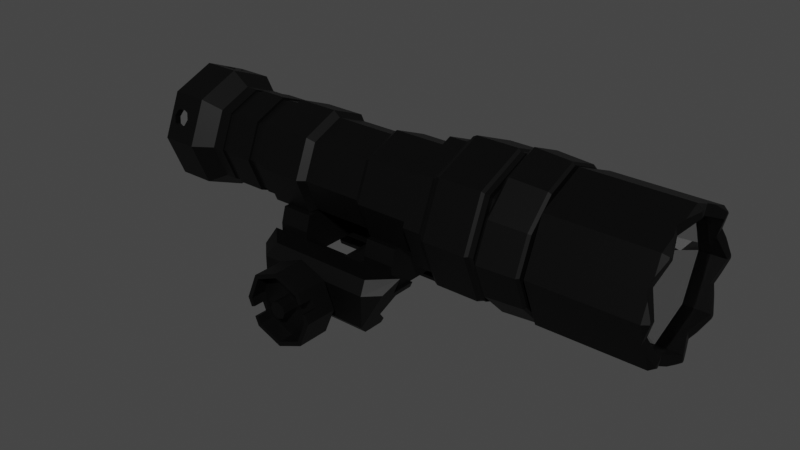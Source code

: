 # Source: ssurefire_m300.blend  (saved by Blender 3.6.11; exported with 4.5.12 LTS)
import bpy
from mathutils import Matrix  # noqa: F401  (used for matrix-valued properties, if any)

bpy.ops.wm.read_factory_settings(use_empty=True)
scene = bpy.context.scene
scene.name = 'Scene'

# ---- collections
col_collection = bpy.data.collections.new('Collection'); scene.collection.children.link(col_collection)

# ---- materials (node trees are filled in below, after node groups)
mat_anodised_aluminium = bpy.data.materials.new('anodised aluminium')
mat_resin = bpy.data.materials.new('resin')
mat_mirror = bpy.data.materials.new('mirror')
mat_glass = bpy.data.materials.new('glass')

# ---- material node trees
mat_anodised_aluminium.use_nodes = True; mat_anodised_aluminium.node_tree.nodes.clear()
_N = mat_anodised_aluminium.node_tree.nodes; _L = mat_anodised_aluminium.node_tree.links
n0 = _N.new('ShaderNodeBsdfPrincipled'); n0.name = 'Principled BSDF'; n0.location = (10, 300)
n0.inputs[0].default_value = (0.0, 0.0, 0.0, 1.0)
n0.inputs[1].default_value = 0.5
n0.inputs[27].default_value = (0.0, 0.0, 0.0, 1.0)
n1 = _N.new('ShaderNodeOutputMaterial'); n1.name = 'Material Output'; n1.location = (300, 300)
_L.new(n0.outputs[0], n1.inputs[0])
n1.is_active_output = True
mat_resin.use_nodes = True; mat_resin.node_tree.nodes.clear()
_N = mat_resin.node_tree.nodes; _L = mat_resin.node_tree.links
n0 = _N.new('ShaderNodeBsdfPrincipled'); n0.name = 'Principled BSDF'; n0.location = (10, 300)
n0.distribution = 'GGX'
n0.subsurface_method = 'RANDOM_WALK_SKIN'
n0.inputs[0].default_value = (0.0, 0.0, 0.0, 1.0)
n0.inputs[2].default_value = 0.7
n0.inputs[3].default_value = 1.45
n0.inputs[27].default_value = (0.0, 0.0, 0.0, 1.0)
n0.inputs[28].default_value = 1.0
n1 = _N.new('ShaderNodeOutputMaterial'); n1.name = 'Material Output'; n1.location = (300, 300)
_L.new(n0.outputs[0], n1.inputs[0])
n1.is_active_output = True
mat_mirror.use_nodes = True; mat_mirror.node_tree.nodes.clear()
_N = mat_mirror.node_tree.nodes; _L = mat_mirror.node_tree.links
n0 = _N.new('ShaderNodeBsdfPrincipled'); n0.name = 'Principled BSDF'; n0.location = (10, 300)
n0.inputs[1].default_value = 1.0
n0.inputs[2].default_value = 0.0
n0.inputs[27].default_value = (0.0, 0.0, 0.0, 1.0)
n1 = _N.new('ShaderNodeOutputMaterial'); n1.name = 'Material Output'; n1.location = (300, 300)
_L.new(n0.outputs[0], n1.inputs[0])
n1.is_active_output = True
mat_glass.use_nodes = True; mat_glass.node_tree.nodes.clear()
_N = mat_glass.node_tree.nodes; _L = mat_glass.node_tree.links
n0 = _N.new('ShaderNodeOutputMaterial'); n0.name = 'Material Output'; n0.location = (300, 300)
n1 = _N.new('ShaderNodeBsdfGlass'); n1.name = 'Glass BSDF'; n1.location = (10, 300)
n1.distribution = 'BECKMANN'
n1.inputs[1].default_value = 0.05
n1.inputs[2].default_value = 1.0
_L.new(n1.outputs[0], n0.inputs[0])
n0.is_active_output = True

# ---- world
world_world = bpy.data.worlds.new('World'); scene.world = world_world
world_world.use_nodes = True; world_world.node_tree.nodes.clear()
_N = world_world.node_tree.nodes; _L = world_world.node_tree.links
n0 = _N.new('ShaderNodeOutputWorld'); n0.name = 'World Output'; n0.location = (300, 300)
n1 = _N.new('ShaderNodeBackground'); n1.name = 'Background'; n1.location = (10, 300)
n1.inputs[0].default_value = (0.05088, 0.05088, 0.05088, 1.0)
_L.new(n1.outputs[0], n0.inputs[0])
n0.is_active_output = True
world_world.color = (0.05088, 0.05088, 0.05088)
world_world.use_sun_shadow = False
world_world.sun_shadow_jitter_overblur = 0.0

# ---- meshes
me_cylinder = bpy.data.meshes.new('Cylinder')
me_cylinder.from_pydata([(-0.5274, 0.1062, -2.588e-08), (-0.5274, 0.07511, -0.07511), (-0.5274, -1.757e-08, -0.1062), (-0.5274, -0.07511, -0.07511), (-0.5274, -0.1062, -2.588e-08), (-0.5274, -0.07511, 0.07511), (-0.5274, -1.733e-08, 0.1062), (-0.5274, 0.07511, 0.07511), (0.1276, 0.14, 6.806e-09), (0.1201, 0.1361, 5.754e-09), (0.1201, 0.09621, -0.09621), (0.1276, 0.09899, -0.09899), (0.1201, 4.05e-09, -0.1361), (0.1276, 4.696e-09, -0.14), (0.1201, -0.09621, -0.09621), (0.1276, -0.09899, -0.09899), (0.1201, -0.1361, 5.754e-09), (0.1276, -0.14, 6.806e-09), (0.1201, -0.09621, 0.09621), (0.1276, -0.09899, 0.09899), (0.1201, 4.05e-09, 0.1361), (0.1276, 4.696e-09, 0.14), (0.1201, 0.09621, 0.09621), (0.1276, 0.09899, 0.09899), (0.1139, 0.09006, -0.09006), (0.1065, 0.08727, -0.08727), (0.1139, 2.988e-09, -0.1274), (0.1065, 2.362e-09, -0.1234), (0.1139, -0.09006, -0.09006), (0.1065, -0.08727, -0.08727), (0.1139, -0.1274, 3.959e-09), (0.1065, -0.1234, 2.936e-09), (0.1139, -0.09006, 0.09006), (0.1065, -0.08727, 0.08727), (0.1139, 2.988e-09, 0.1274), (0.1065, 2.362e-09, 0.1234), (0.1139, 0.09006, 0.09006), (0.1065, 0.08727, 0.08727), (0.1065, 0.1234, 2.936e-09), (0.1139, 0.1274, 3.959e-09), (0.2099, 0.09899, 0.09899), (0.2099, 0.14, 1.11e-08), (0.2099, 0.09899, -0.09899), (0.2099, 7.656e-09, -0.14), (0.2099, -0.09899, -0.09899), (0.2099, -0.14, 1.11e-08), (0.2099, -0.09899, 0.09899), (0.2099, 7.656e-09, 0.14), (0.2148, 0.09555, 0.09555), (0.2148, 0.1351, 1.174e-08), (0.2148, 0.09555, -0.09555), (0.2148, 7.821e-09, -0.1351), (0.2148, -0.09555, -0.09555), (0.2148, -0.1351, 1.174e-08), (0.2148, -0.09555, 0.09555), (0.2148, 7.821e-09, 0.1351), (0.2247, 0.09555, 0.09555), (0.2247, 0.1351, 1.223e-08), (0.2247, 0.09555, -0.09555), (0.2247, 8.165e-09, -0.1351), (0.2247, -0.09555, -0.09555), (0.2247, -0.1351, 1.223e-08), (0.2247, -0.09555, 0.09555), (0.2247, 8.165e-09, 0.1351), (0.2247, 0.08766, 0.08766), (0.2247, 0.124, 1.245e-08), (0.2247, 0.08766, -0.08766), (0.2247, 8.721e-09, -0.124), (0.2247, -0.08766, -0.08766), (0.2247, -0.124, 1.245e-08), (0.2247, -0.08766, 0.08766), (0.2247, 8.721e-09, 0.124), (0.3224, 0.08766, 0.08766), (0.3224, 0.124, 1.696e-08), (0.3224, 0.08766, -0.08766), (0.3224, 1.183e-08, -0.124), (0.3224, -0.08766, -0.08766), (0.3224, -0.124, 1.696e-08), (0.3224, -0.08766, 0.08766), (0.3224, 1.183e-08, 0.124), (0.5302, -0.1179, 2.685e-08), (0.5302, 1.84e-08, 0.1179), (0.3224, 0.09855, 0.09855), (0.3224, 0.1394, 1.676e-08), (0.3224, 0.09855, -0.09855), (0.3224, 1.145e-08, -0.1394), (0.3224, -0.09855, -0.09855), (0.3224, -0.1394, 1.676e-08), (0.3224, -0.09855, 0.09855), (0.3224, 1.145e-08, 0.1394), (0.5302, 0.09294, -0.09294), (0.5302, 0.1314, 2.674e-08), (0.5302, 1.832e-08, -0.1314), (0.5302, -0.09294, -0.09294), (0.5302, -0.1314, 2.674e-08), (0.5302, -0.09294, 0.09294), (0.5302, 1.832e-08, 0.1314), (0.5302, 0.09294, 0.09294), (0.4812, -0.0834, -0.0834), (0.4812, -0.0834, 0.0834), (-0.5274, -0.09067, 0.03756), (-0.5274, -0.03756, -0.09067), (-0.5274, 0.09067, -0.03756), (-0.5274, 0.03756, 0.09067), (0.5302, -0.08919, 0.09449), (0.5302, -0.003752, 0.1299), (0.5141, -0.04928, 0.119), (0.5141, -0.0417, 0.1007), (0.5302, -0.1299, 0.003752), (0.5302, -0.09449, 0.08919), (0.5141, -0.119, 0.04928), (0.5302, -0.0834, 0.0834), (0.5141, -0.1007, 0.0417), (0.5302, -0.09449, -0.08919), (0.5302, -0.1299, -0.003752), (0.5141, -0.119, -0.04928), (0.5302, -0.0834, -0.0834), (0.5141, -0.1007, -0.0417), (0.5302, -0.003752, -0.1299), (0.5302, -0.08919, -0.09449), (0.5141, -0.04928, -0.119), (0.5302, 1.894e-08, -0.1179), (0.5141, -0.0417, -0.1007), (0.5302, 0.08919, -0.09449), (0.5302, 0.003752, -0.1299), (0.5141, 0.04928, -0.119), (0.5302, 0.0834, -0.0834), (0.5141, 0.0417, -0.1007), (0.5302, 0.1299, -0.003752), (0.5302, 0.09449, -0.08919), (0.5141, 0.119, -0.04928), (0.5302, 0.1179, 2.685e-08), (0.5141, 0.1007, -0.0417), (0.5302, 0.09449, 0.08919), (0.5302, 0.1299, 0.003752), (0.5141, 0.119, 0.04928), (0.5302, 0.0834, 0.0834), (0.5141, 0.1007, 0.0417), (0.5302, 0.003752, 0.1299), (0.5302, 0.08919, 0.09449), (0.5141, 0.04928, 0.119), (0.5141, 0.0417, 0.1007), (0.07241, 0.08727, -0.08727), (0.07241, 1.283e-09, -0.1234), (0.07241, 0.1234, 1.374e-09), (0.07241, -0.08727, -0.08727), (0.07241, -0.1234, 1.374e-09), (0.07241, -0.08727, 0.08727), (0.07241, 1.283e-09, 0.1234), (0.07241, 0.08727, 0.08727), (-0.4558, -1.558e-08, -0.1209), (-0.4558, -0.08549, -0.08549), (-0.4558, -0.1209, -2.3e-08), (-0.4558, -0.08549, 0.08549), (-0.4558, -1.558e-08, 0.1209), (-0.4558, 0.08549, 0.08549), (-0.4558, -0.1032, 0.04274), (-0.4558, 0.1032, -0.04274), (-0.4558, 0.08549, -0.08549), (-0.4558, 0.1209, -2.3e-08), (0.52, 0.1121, -0.06588), (0.52, 0.1121, 0.06588), (0.52, 0.1258, 0.03267), (0.52, 0.03267, 0.1258), (0.52, 0.06588, 0.1121), (0.52, 0.09855, 0.09855), (0.52, 0.1394, 2.65e-08), (0.52, 0.09855, -0.09855), (0.52, 1.818e-08, -0.1394), (0.52, -0.06588, 0.1121), (0.52, -0.09855, -0.09855), (0.52, -0.03267, 0.1258), (0.52, -0.1394, 2.65e-08), (0.52, -0.1258, 0.03267), (0.52, -0.09855, 0.09855), (0.52, -0.1121, 0.06588), (0.52, 1.818e-08, 0.1394), (0.52, -0.1121, -0.06588), (0.52, -0.1258, -0.03267), (0.52, -0.03267, -0.1258), (0.52, -0.06588, -0.1121), (0.52, 0.06588, -0.1121), (0.52, 0.03267, -0.1258), (0.52, 0.1258, -0.03267), (0.07241, 0.07393, -0.07393), (0.07241, 0.1046, 1.78e-09), (0.07241, -5.181e-11, -0.1046), (0.07241, -0.07393, -0.07393), (0.07241, -0.1046, 1.78e-09), (0.07241, -0.07393, 0.07393), (0.07241, -5.181e-11, 0.1046), (0.07241, 0.07393, 0.07393), (-0.04292, -3.676e-09, -0.1046), (-0.04292, -0.07393, -0.07393), (-0.04292, -0.1046, -3.596e-09), (-0.04292, -0.07393, 0.07393), (-0.04292, -3.676e-09, 0.1046), (-0.04292, 0.07393, 0.07393), (-0.04292, 0.07393, -0.07393), (-0.04292, 0.1046, -3.596e-09), (-0.4197, -1.607e-08, -0.09598), (-0.4197, -0.06787, -0.06787), (-0.4197, -0.09598, -2.254e-08), (-0.4197, -0.06787, 0.06787), (-0.4197, -1.607e-08, 0.09598), (-0.4197, 0.06787, 0.06787), (-0.4197, 0.06787, -0.06787), (-0.4197, 0.09598, -2.254e-08), (-0.2755, 0.07393, -0.07393), (-0.2755, 0.1046, -1.489e-08), (-0.2755, -1.098e-08, -0.1046), (-0.2755, -0.07393, -0.07393), (-0.2755, -0.1046, -1.489e-08), (-0.2755, -0.07393, 0.07393), (-0.2755, -1.098e-08, 0.1046), (-0.2755, 0.07393, 0.07393), (-0.1916, 0.07393, -0.07393), (-0.1916, 0.1046, -1.081e-08), (-0.1916, -8.344e-09, -0.1046), (-0.1916, -0.07393, -0.07393), (-0.1916, -0.1046, -1.081e-08), (-0.1916, -0.07393, 0.07393), (-0.1916, -8.344e-09, 0.1046), (-0.1916, 0.07393, 0.07393), (-0.2755, 0.09598, -1.611e-08), (-0.2755, 0.06787, -0.06787), (-0.2755, 0.06787, 0.06787), (-0.2755, -1.191e-08, 0.09598), (-0.2755, -0.06787, 0.06787), (-0.2755, -0.09598, -1.611e-08), (-0.2755, -0.06787, -0.06787), (-0.2755, -1.191e-08, -0.09598), (-0.1781, 0.0662, 0.0662), (-0.05642, 0.0662, 0.0662), (-0.1781, -8.651e-09, 0.09362), (-0.05642, -5.23e-09, 0.09362), (-0.1781, -0.0662, 0.0662), (-0.05642, -0.0662, 0.0662), (-0.1781, -0.09362, -1.104e-08), (-0.05642, -0.09362, -5.755e-09), (-0.1781, -0.0662, -0.0662), (-0.05642, -0.0662, -0.0662), (-0.1781, -8.651e-09, -0.09362), (-0.05642, -5.23e-09, -0.09362), (-0.1781, 0.09362, -1.104e-08), (-0.05642, 0.09362, -5.755e-09), (-0.1781, 0.0662, -0.0662), (-0.05642, 0.0662, -0.0662), (-0.3949, -1.536e-08, -0.09598), (-0.3949, -0.06787, -0.06787), (-0.3949, -0.09598, -2.144e-08), (-0.3949, -0.06787, 0.06787), (-0.3949, -1.536e-08, 0.09598), (-0.3949, 0.06787, 0.06787), (-0.3949, 0.09598, -2.144e-08), (-0.3949, 0.06787, -0.06787), (-0.3049, -0.06787, 0.06787), (-0.3049, 0.09598, -1.742e-08), (-0.3049, 0.06787, -0.06787), (-0.3049, -0.09598, -1.742e-08), (-0.3049, 0.06787, 0.06787), (-0.3049, -0.06787, -0.06787), (-0.3049, -1.276e-08, 0.09598), (-0.3049, -1.276e-08, -0.09598), (-0.3049, -0.06522, 0.06522), (-0.3949, -0.06522, 0.06522), (-0.3049, -0.09224, -1.791e-08), (-0.3949, -0.09224, -2.176e-08), (-0.3049, 0.06522, 0.06522), (-0.3949, 0.06522, 0.06522), (-0.3049, -0.06522, -0.06522), (-0.3949, -0.06522, -0.06522), (-0.3049, -1.313e-08, 0.09224), (-0.3949, -1.563e-08, 0.09224), (-0.3049, -1.313e-08, -0.09224), (-0.3949, -1.563e-08, -0.09224), (-0.3949, 0.06522, -0.06522), (-0.3949, 0.09224, -2.176e-08), (-0.3049, 0.09224, -1.791e-08), (-0.3049, 0.06522, -0.06522), (-0.3222, 0.06925, -0.06925), (-0.3776, 0.06925, -0.06925), (-0.3222, 0.09793, -1.796e-08), (-0.3776, 0.09793, -2.048e-08), (-0.3222, 0.06925, 0.06925), (-0.3776, 0.06925, 0.06925), (-0.3222, -1.307e-08, 0.09793), (-0.3776, -1.471e-08, 0.09793), (-0.3776, -0.06522, 0.06522), (-0.3222, -0.06522, 0.06522), (-0.3776, -0.09224, -2.102e-08), (-0.3222, -0.09224, -1.865e-08), (-0.3776, 0.06522, 0.06522), (-0.3222, 0.06522, 0.06522), (-0.3776, -0.06522, -0.06522), (-0.3222, -0.06522, -0.06522), (-0.3776, -1.515e-08, 0.09224), (-0.3222, -1.361e-08, 0.09224), (-0.3776, -1.515e-08, -0.09224), (-0.3222, -1.361e-08, -0.09224), (-0.3776, 0.09224, -2.102e-08), (-0.3222, 0.09224, -1.865e-08), (-0.3776, 0.06522, -0.06522), (-0.3222, 0.06522, -0.06522), (-0.3776, -1.471e-08, -0.09793), (-0.3222, -1.307e-08, -0.09793), (-0.3776, -0.06925, -0.06925), (-0.3222, -0.06925, -0.06925), (-0.3776, -0.09793, -2.048e-08), (-0.3222, -0.09793, -1.796e-08), (-0.3776, -0.06925, 0.06925), (-0.3222, -0.06925, 0.06925), (-0.5274, 0.08549, -0.08549), (-0.5274, -1.757e-08, -0.1209), (-0.5274, -0.08549, -0.08549), (-0.5274, -0.1209, -2.588e-08), (-0.5274, -0.08549, 0.08549), (-0.5274, -1.757e-08, 0.1209), (-0.5274, 0.04274, 0.1032), (-0.5274, 0.08549, 0.08549), (-0.5274, 0.1209, -2.588e-08), (-0.4641, 0.07511, -0.07511), (-0.4641, 2.739e-08, -0.1062), (-0.4641, -0.07511, -0.07511), (-0.4641, -0.1062, 2.288e-08), (-0.4641, -0.07511, 0.07511), (-0.4641, 2.763e-08, 0.1062), (-0.4641, 0.07511, 0.07511), (-0.4641, 0.1062, 2.288e-08), (-0.5004, 0.1062, -1.5e-09), (-0.5004, 5.15e-09, 0.1062), (-0.5004, -0.07511, 0.07511), (-0.5004, -0.07511, -0.07511), (-0.5004, -1.68e-08, -0.1209), (-0.5004, -0.08549, -0.08549), (-0.5004, -0.1209, -2.477e-08), (-0.5004, 0.08549, 0.08549), (-0.5004, 0.1209, -2.477e-08), (-0.5004, 0.08377, -0.05422), (-0.4824, 0.09067, -0.03756), (-0.5004, 0.09757, -0.02089), (-0.5184, 0.09067, -0.03756), (-0.4876, 0.08579, -0.04934), (-0.4876, 0.09555, -0.02577), (-0.5132, 0.09555, -0.02577), (-0.5132, 0.08579, -0.04934), (-0.5004, 0.02089, 0.09757), (-0.5184, 0.03756, 0.09067), (-0.5004, 0.05422, 0.08377), (-0.4824, 0.03756, 0.09067), (-0.5132, 0.02577, 0.09555), (-0.5132, 0.04934, 0.08579), (-0.4876, 0.04934, 0.08579), (-0.4876, 0.02577, 0.09555), (-0.5004, -0.09757, 0.02089), (-0.5184, -0.09067, 0.03756), (-0.5004, -0.08377, 0.05422), (-0.4824, -0.09067, 0.03756), (-0.5132, -0.09555, 0.02577), (-0.5132, -0.08579, 0.04934), (-0.4876, -0.08579, 0.04934), (-0.4876, -0.09555, 0.02577), (-0.5004, -0.05422, -0.08377), (-0.4824, -0.03756, -0.09067), (-0.5004, -0.02089, -0.09757), (-0.5184, -0.03756, -0.09067), (-0.4876, -0.04934, -0.08579), (-0.4876, -0.02577, -0.09555), (-0.5132, -0.02577, -0.09555), (-0.5132, -0.04934, -0.08579), (-0.5184, -0.1032, 0.04274), (-0.5004, -0.1101, 0.02608), (-0.4824, -0.1032, 0.04274), (-0.5004, -0.09629, 0.05941), (-0.5132, -0.1081, 0.03096), (-0.4876, -0.1081, 0.03096), (-0.4876, -0.09831, 0.05453), (-0.5132, -0.09831, 0.05453), (-0.5184, -0.04274, -0.1032), (-0.5004, -0.02608, -0.1101), (-0.4824, -0.04274, -0.1032), (-0.5004, -0.05941, -0.09629), (-0.5132, -0.03096, -0.1081), (-0.4876, -0.03096, -0.1081), (-0.4876, -0.05453, -0.09831), (-0.5132, -0.05453, -0.09831), (-0.5184, 0.1032, -0.04274), (-0.5004, 0.1101, -0.02608), (-0.4824, 0.1032, -0.04274), (-0.5004, 0.09629, -0.05941), (-0.5132, 0.1081, -0.03096), (-0.4876, 0.1081, -0.03096), (-0.4876, 0.09831, -0.05453), (-0.5132, 0.09831, -0.05453), (-0.5184, 0.04274, 0.1032), (-0.5004, 0.02608, 0.1101), (-0.4824, 0.04274, 0.1032), (-0.5004, 0.05941, 0.09629), (-0.5132, 0.03096, 0.1081), (-0.4876, 0.03096, 0.1081), (-0.4876, 0.05453, 0.09831), (-0.5132, 0.05453, 0.09831), (0.2312, 0.1406, 1.86e-10), (0.2395, 0.1498, 1.502e-09), (0.2312, 8.675e-09, -0.1406), (0.2395, 1.036e-08, -0.1498), (0.2312, -0.1406, 4.255e-10), (0.2395, -0.1498, 1.502e-09), (0.2312, 8.675e-09, 0.1406), (0.2395, 1.036e-08, 0.1498), (0.2312, 0.1142, -0.0637), (0.2395, 0.1214, -0.06856), (0.2312, 0.0637, -0.1142), (0.2395, 0.06856, -0.1214), (0.2312, -0.0637, -0.1142), (0.2395, -0.06856, -0.1214), (0.2312, -0.1142, -0.0637), (0.2395, -0.1214, -0.06856), (0.2312, -0.1142, 0.0637), (0.2395, -0.1214, 0.06856), (0.2312, -0.0637, 0.1142), (0.2395, -0.06856, 0.1214), (0.2312, 0.0637, 0.1142), (0.2395, 0.06856, 0.1214), (0.2312, 0.1142, 0.0637), (0.2395, 0.1214, 0.06856), (0.3104, 0.1448, 1.395e-08), (0.3151, 0.1398, 1.507e-08), (0.3151, 2.022e-08, -0.1398), (0.3104, 1.98e-08, -0.1448), (0.3104, -0.1448, 1.395e-08), (0.3151, -0.1398, 1.518e-08), (0.3104, 1.98e-08, 0.1448), (0.3151, 2.022e-08, 0.1398), (0.3151, 0.06365, -0.1135), (0.3104, 0.06627, -0.1174), (0.3104, 0.1174, -0.06627), (0.3151, 0.1135, -0.06365), (0.3151, -0.1135, -0.06365), (0.3104, -0.1174, -0.06627), (0.3104, -0.06627, -0.1174), (0.3151, -0.06365, -0.1135), (0.3151, -0.06365, 0.1135), (0.3104, -0.06627, 0.1174), (0.3104, -0.1174, 0.06627), (0.3151, -0.1135, 0.06365), (0.3151, 0.1135, 0.06365), (0.3104, 0.1174, 0.06627), (0.3104, 0.06627, 0.1174), (0.3151, 0.06365, 0.1135), (0.4812, 0.0834, -0.0834), (0.4812, 0.1179, 7.524e-09), (0.4812, 7.41e-09, -0.1179), (0.4812, -0.1179, 7.524e-09), (0.4812, 0.0834, 0.0834), (0.3803, 0.02132, -0.02132), (0.3803, 0.03015, 2.448e-09), (0.3803, 1.886e-09, -0.03015), (0.3803, -0.02132, -0.02132), (0.3803, -0.03015, 2.146e-09), (0.3803, -0.02132, 0.02132), (0.3803, 2.029e-09, 0.03015), (0.3803, 0.02132, 0.02132), (0.3803, 2.029e-09, 0.03483), (0.3803, -0.02463, 0.02463), (0.3803, -0.03483, 2.222e-09), (0.3803, -0.02463, -0.02463), (0.3803, 2.188e-09, -0.03483), (0.3803, 0.02463, -0.02463), (0.3803, 0.03483, 2.222e-09), (0.3803, 0.02463, 0.02463), (0.4374, 2.282e-08, 0.01891), (0.4271, 1.897e-08, 0.03015), (0.4271, -0.02132, 0.02132), (0.4374, -0.01337, 0.01337), (0.4271, -0.03015, 4.976e-08), (0.4374, -0.01891, 5.96e-08), (0.4271, -0.02132, -0.02132), (0.4374, -0.01337, -0.01337), (0.4271, 1.882e-08, -0.03015), (0.4374, 2.002e-08, -0.01891), (0.4271, 0.02132, -0.02132), (0.4374, 0.01337, -0.01337), (0.4271, 0.03015, 5.007e-08), (0.4374, 0.01891, 6.147e-08), (0.4271, 0.02132, 0.02132), (0.4374, 0.01337, 0.01337), (0.5014, 0.0834, -0.0834), (0.5014, 0.1179, 7.524e-09), (0.5014, 7.41e-09, -0.1179), (0.5014, -0.0834, -0.0834), (0.5014, -0.1179, 7.524e-09), (0.5014, -0.0834, 0.0834), (0.5014, 6.871e-09, 0.1179), (0.5014, 0.0834, 0.0834), (0.4812, 6.871e-09, 0.1179), (-0.4641, 0.07076, 2.235e-08), (-0.4641, 0.05004, 0.05004), (-0.4641, 2.235e-08, 0.07076), (-0.4641, -0.05004, 0.05004), (-0.4641, -0.07076, 2.235e-08), (-0.4641, -0.05004, -0.05004), (-0.4641, 2.235e-08, -0.07076), (-0.4641, 0.05004, -0.05004), (-0.4909, 0.05004, 0.05004), (-0.4909, 0.07076, 2.001e-08), (-0.4909, 2.035e-08, 0.07076), (-0.4909, -0.05004, 0.05004), (-0.4909, -0.07076, 2.001e-08), (-0.4909, -0.05004, -0.05004), (-0.4909, 2.035e-08, -0.07076), (-0.4909, 0.05004, -0.05004), (-0.5051, 0.04869, 1.847e-08), (-0.5051, 0.03443, -0.03443), (-0.5051, 1.99e-08, -0.04869), (-0.5051, -0.03443, -0.03443), (-0.5051, -0.04869, 1.847e-08), (-0.5051, -0.03443, 0.03443), (-0.5051, 1.99e-08, 0.04869), (-0.5051, 0.03443, 0.03443), (-0.2611, 0.1417, -0.1225), (-0.2611, 0.1208, -0.09362), (-0.2167, 0.1208, -0.136), (-0.2254, 0.1417, -0.1568), (-0.2167, 0.1208, 0.1255), (0.01619, 0.1826, 0.1255), (-0.2611, 0.1208, 0.08317), (-0.2611, 0.1417, 0.112), (-0.2167, 0.2265, -0.136), (-0.2254, 0.2056, -0.1568), (-0.2611, 0.2265, -0.09362), (-0.2611, 0.2056, -0.1225), (-0.2611, 0.2056, 0.112), (-0.2611, 0.2265, 0.08317), (-0.2167, 0.2265, 0.1255), (-0.2254, 0.2056, 0.1464), (-0.002269, 0.1208, -0.136), (0.006502, 0.1417, -0.1568), (0.04214, 0.1208, -0.09362), (0.04214, 0.1208, 0.08317), (-0.002269, 0.1208, 0.1255), (-0.04253, 0.1826, 0.1255), (-0.002269, 0.2265, -0.136), (0.006502, 0.2056, -0.1568), (-0.002269, 0.2265, 0.1255), (0.006502, 0.2056, 0.1464), (-0.2611, 0.1665, 0.07228), (-0.2611, 0.1665, -0.08272), (-0.2611, 0.2179, -0.09065), (-0.2611, 0.2179, 0.0802), (-0.2611, 0.1965, -0.1102), (-0.2611, 0.1965, 0.09978), (-0.2611, 0.1549, 0.08317), (0.02782, 0.1549, 0.08317), (0.02293, 0.1665, -0.08272), (0.01033, 0.1965, 0.09978), (0.006502, 0.2056, 0.146), (0.02782, 0.1549, -0.09362), (0.001364, 0.2179, -0.09065), (-0.2611, 0.1549, -0.09362), (0.03337, 0.1417, -0.1308), (0.006502, 0.2056, -0.1564), (0.02293, 0.1665, 0.07228), (0.01033, 0.1965, -0.1102), (0.03337, 0.1417, 0.1204), (0.001364, 0.2179, 0.0802), (-0.002269, 0.2265, 0.08317), (-0.002269, 0.2265, -0.09362), (-0.2611, 0.1549, 0.03164), (-0.2611, 0.1549, -0.04209), (0.02782, 0.1549, -0.04209), (0.02782, 0.1549, 0.03164), (-0.2611, 0.1665, -0.04209), (-0.2611, 0.1665, 0.03164), (0.02293, 0.1665, 0.03164), (0.02293, 0.1665, -0.04209), (-0.2471, 0.1417, 0.1255), (0.02807, 0.1417, 0.1255), (0.02799, 0.1545, 0.1255), (-0.1764, 0.1208, 0.1255), (-0.04253, 0.1208, 0.1255), (-0.2471, 0.1826, 0.1255), (-0.1764, 0.1826, 0.1255), (0.01619, 0.1826, 0.1368), (-0.04253, 0.1826, 0.1464), (0.006502, 0.1826, 0.1464), (-0.1764, 0.1826, 0.1464), (-0.2254, 0.1826, 0.1464), (-0.04253, 0.1417, 0.1464), (-0.1764, 0.1417, 0.1464), (-0.2448, 0.1046, -0.09362), (-0.2448, 0.1046, 0.08317), (0.0226, 0.1046, -0.09362), (0.0226, 0.1046, 0.08317), (-0.2448, 0.1549, 0.08317), (0.0226, 0.1549, 0.08317), (0.0226, 0.1549, -0.09362), (-0.2448, 0.1549, -0.09362), (-0.04093, 0.1046, -0.09362), (-0.1812, 0.1046, -0.09362), (-0.1812, 0.1046, 0.08317), (-0.04093, 0.1046, 0.08317), (-0.1812, 0.1549, 0.08317), (-0.04093, 0.1549, 0.08317), (-0.1812, 0.1549, -0.09362), (-0.04093, 0.1549, -0.09362), (-0.2447, 0.07393, -0.08438), (-0.2447, 0.07393, 0.07393), (0.02262, 0.07393, -0.08438), (0.02262, 0.07393, 0.07393), (-0.1812, 0.07393, 0.07393), (-0.1812, 0.07393, -0.08438), (-0.04092, 0.07393, -0.08438), (-0.04092, 0.07393, 0.07393), (-0.1095, 0.2014, -0.1634), (-0.1095, 0.2014, 0.1534), (-0.08982, 0.1933, -0.1634), (-0.08982, 0.1933, 0.1534), (-0.08168, 0.1737, -0.1634), (-0.08168, 0.1737, 0.1534), (-0.08982, 0.154, -0.1634), (-0.08982, 0.154, 0.1534), (-0.1095, 0.1459, -0.1634), (-0.1095, 0.1459, 0.1534), (-0.1291, 0.154, -0.1634), (-0.1291, 0.154, 0.1534), (-0.1373, 0.1737, -0.1634), (-0.1373, 0.1737, 0.1534), (-0.1291, 0.1933, -0.1634), (-0.1291, 0.1933, 0.1534), (-0.1095, 0.2248, -0.1634), (-0.07329, 0.2098, -0.1634), (-0.05831, 0.1737, -0.1634), (-0.07329, 0.1375, -0.1634), (-0.1095, 0.1225, -0.1634), (-0.1456, 0.1375, -0.1634), (-0.1606, 0.1737, -0.1634), (-0.1456, 0.2098, -0.1634), (-0.1095, 0.2248, -0.1794), (-0.07329, 0.2098, -0.1794), (-0.05831, 0.1737, -0.1794), (-0.07329, 0.1375, -0.1794), (-0.1095, 0.1225, -0.1794), (-0.1456, 0.1375, -0.1794), (-0.1606, 0.1737, -0.1794), (-0.1456, 0.2098, -0.1794), (-0.1095, 0.2471, -0.1794), (-0.05753, 0.2256, -0.1794), (-0.03602, 0.1737, -0.1794), (-0.05753, 0.1217, -0.1794), (-0.1095, 0.1002, -0.1794), (-0.1614, 0.1217, -0.1794), (-0.1829, 0.1737, -0.1794), (-0.1614, 0.2256, -0.1794), (-0.1095, 0.2382, -0.2435), (-0.06385, 0.2193, -0.2435), (-0.04496, 0.1737, -0.2435), (-0.06385, 0.128, -0.2435), (-0.1095, 0.1091, -0.2435), (-0.1551, 0.128, -0.2435), (-0.174, 0.1737, -0.2435), (-0.1551, 0.2193, -0.2435), (-0.1095, 0.2471, -0.2435), (-0.05753, 0.2256, -0.2435), (-0.03602, 0.1737, -0.2435), (-0.05753, 0.1217, -0.2435), (-0.1095, 0.1002, -0.2435), (-0.1614, 0.1217, -0.2435), (-0.1829, 0.1737, -0.2435), (-0.1614, 0.2256, -0.2435), (-0.1095, 0.2382, -0.2128), (-0.06385, 0.2193, -0.2128), (-0.04496, 0.1737, -0.2128), (-0.06385, 0.128, -0.2128), (-0.1095, 0.1091, -0.2128), (-0.1551, 0.128, -0.2128), (-0.174, 0.1737, -0.2128), (-0.1551, 0.2193, -0.2128), (-0.0432, 0.1563, -0.2435), (-0.05035, 0.1391, -0.2435), (-0.05083, 0.1595, -0.2435), (-0.05798, 0.1422, -0.2435), (-0.05035, 0.1391, -0.2174), (-0.0432, 0.1563, -0.2174), (-0.05798, 0.1422, -0.2174), (-0.05083, 0.1595, -0.2174), (-0.1757, 0.191, -0.2435), (-0.1686, 0.2082, -0.2435), (-0.1681, 0.1878, -0.2435), (-0.161, 0.2051, -0.2435), (-0.1686, 0.2082, -0.2174), (-0.1757, 0.191, -0.2174), (-0.161, 0.2051, -0.2174), (-0.1681, 0.1878, -0.2174), (-0.1095, 0.1903, -0.2128), (-0.09767, 0.1855, -0.2128), (-0.09278, 0.1737, -0.2128), (-0.09767, 0.1619, -0.2128), (-0.1095, 0.157, -0.2128), (-0.1213, 0.1619, -0.2128), (-0.1262, 0.1737, -0.2128), (-0.1213, 0.1855, -0.2128), (-0.1095, 0.1903, -0.2435), (-0.09767, 0.1855, -0.2435), (-0.09278, 0.1737, -0.2435), (-0.09767, 0.1619, -0.2435), (-0.1095, 0.157, -0.2435), (-0.1213, 0.1619, -0.2435), (-0.1262, 0.1737, -0.2435), (-0.1213, 0.1855, -0.2435), (-0.008615, 0.1271, 0.08489), (0.008787, 0.1343, 0.08489), (0.016, 0.1517, 0.08489), (0.008787, 0.1691, 0.08489), (-0.008615, 0.1763, 0.08489), (-0.02602, 0.1691, 0.08489), (-0.03323, 0.1517, 0.08489), (-0.02602, 0.1343, 0.08489), (-0.008615, 0.1329, 0.1341), (-0.008615, 0.1271, 0.1288), (0.004704, 0.1384, 0.1341), (0.008787, 0.1343, 0.1288), (0.01022, 0.1517, 0.1341), (0.016, 0.1517, 0.1288), (0.004704, 0.165, 0.1341), (0.008787, 0.1691, 0.1288), (-0.008615, 0.1705, 0.1341), (-0.008615, 0.1763, 0.1288), (-0.02193, 0.165, 0.1341), (-0.02602, 0.1691, 0.1288), (-0.02745, 0.1517, 0.1341), (-0.03323, 0.1517, 0.1288), (-0.02193, 0.1384, 0.1341), (-0.02602, 0.1343, 0.1288), (-0.2117, 0.1271, 0.08489), (-0.1943, 0.1343, 0.08489), (-0.1871, 0.1517, 0.08489), (-0.1943, 0.1691, 0.08489), (-0.2117, 0.1763, 0.08489), (-0.2291, 0.1691, 0.08489), (-0.2364, 0.1517, 0.08489), (-0.2291, 0.1343, 0.08489), (-0.2117, 0.1329, 0.1341), (-0.2117, 0.1271, 0.1288), (-0.1984, 0.1384, 0.1341), (-0.1943, 0.1343, 0.1288), (-0.1929, 0.1517, 0.1341), (-0.1871, 0.1517, 0.1288), (-0.1984, 0.165, 0.1341), (-0.1943, 0.1691, 0.1288), (-0.2117, 0.1705, 0.1341), (-0.2117, 0.1763, 0.1288), (-0.2251, 0.165, 0.1341), (-0.2291, 0.1691, 0.1288), (-0.2306, 0.1517, 0.1341), (-0.2364, 0.1517, 0.1288), (-0.2251, 0.1384, 0.1341), (-0.2291, 0.1343, 0.1288)], [], [(270, 295, 299, 274), (267, 290, 288, 265), (252, 251, 250, 267, 265, 273, 269, 277, 254, 253), (215, 223, 217, 209), (193, 187, 188, 194), (311, 310, 308, 309), (237, 235, 234, 236), (68, 76, 77, 69), (207, 254, 255, 206), (146, 31, 33, 147), (210, 218, 219, 211), (28, 14, 16, 30), (307, 309, 308, 306), (21, 23, 22, 20), (71, 79, 72, 64), (243, 192, 193, 241), (17, 45, 46, 19), (314, 334, 151, 152, 335, 315), (211, 219, 220, 212), (286, 284, 285, 287), (153, 203, 204, 154), (247, 243, 242, 246), (213, 221, 222, 214), (198, 184, 186, 192), (305, 304, 281, 280), (44, 52, 53, 45), (213, 214, 215, 209, 224, 226, 227, 228, 229, 212), (204, 252, 253, 205), (265, 288, 296, 273), (266, 291, 295, 270), (15, 17, 16, 14), (208, 216, 218, 210), (34, 36, 37, 35), (274, 299, 303, 279), (71, 64, 65, 57, 56, 63, 62, 61, 69, 70), (147, 33, 35, 148), (26, 28, 29, 27), (278, 301, 293, 268), (218, 242, 240, 219), (143, 27, 29, 145), (216, 246, 242, 218), (46, 54, 55, 47), (19, 21, 20, 18), (195, 189, 190, 196), (8, 41, 42, 11), (316, 153, 154, 317), (305, 307, 306, 304), (269, 292, 300, 277), (241, 239, 238, 240), (30, 32, 33, 31), (80, 94, 114), (30, 16, 18, 32), (53, 61, 62, 54), (131, 91, 134), (8, 11, 10, 9), (39, 9, 10, 24), (144, 38, 25, 142), (121, 127, 126, 450, 452), (23, 8, 9, 22), (117, 116, 98, 453, 80), (111, 112, 80, 453, 99), (64, 72, 73, 65), (121, 118, 92, 124), (52, 60, 61, 53), (65, 73, 74, 66), (48, 56, 57, 49), (69, 77, 78, 70), (23, 40, 41, 8), (228, 256, 259, 229), (78, 77, 87, 88, 89, 82, 83, 73, 72, 79), (80, 108, 94), (230, 229, 259, 261), (15, 44, 45, 17), (245, 247, 246, 244), (239, 237, 236, 238), (45, 53, 54, 46), (136, 133, 97, 139), (131, 128, 91), (111, 99, 495, 81, 107), (17, 19, 18, 16), (169, 104, 111, 107, 106), (175, 110, 112, 111, 109), (177, 113, 116, 117, 115), (162, 135, 137, 131, 134), (180, 120, 122, 116, 119), (181, 123, 126, 127, 125), (182, 125, 127, 121, 124), (178, 115, 117, 80, 114), (163, 138, 81, 141, 140), (179, 118, 121, 122, 120), (183, 128, 131, 132, 130), (160, 130, 132, 126, 129), (173, 108, 80, 112, 110), (171, 106, 107, 81, 105), (161, 133, 136, 137, 135), (41, 49, 50, 42), (329, 340, 343, 339, 342, 338, 345, 341, 102, 1, 321, 328), (142, 143, 145, 146, 188, 187, 186, 184, 185, 144), (194, 188, 189, 195), (146, 147, 148, 149, 144, 185, 191, 190, 189, 188), (337, 159, 157, 388, 391, 387), (11, 13, 12, 10), (335, 152, 156, 372, 375, 371), (66, 74, 75, 67), (49, 57, 58, 50), (320, 337, 387, 390, 386, 393, 389, 392, 388, 157, 158, 312), (333, 313, 312, 158, 150), (318, 394, 401, 397, 336, 319), (313, 333, 379, 382, 378, 385, 381, 334, 314), (132, 131, 451, 450, 126), (136, 454, 451, 131, 137), (167, 160, 129, 90), (81, 495, 454, 136, 141), (173, 172, 94, 108), (176, 171, 105, 96), (170, 180, 119, 93), (163, 176, 96, 138), (181, 167, 90, 123), (166, 162, 134, 91), (169, 174, 95, 104), (174, 175, 109, 95), (183, 166, 91, 128), (168, 182, 124, 92), (165, 164, 139, 97), (177, 170, 93, 113), (337, 320, 319, 336, 155, 159), (354, 361, 357, 360, 356, 331, 325, 324, 4, 100, 355, 358), (179, 168, 92, 118), (172, 178, 114, 94), (161, 165, 97, 133), (103, 7, 327, 326, 330, 346, 353, 349, 352, 348, 351, 347), (192, 186, 187, 193), (199, 185, 184, 198), (40, 48, 49, 41), (197, 191, 185, 199), (193, 194, 239, 241), (220, 238, 236, 221), (243, 241, 240, 242), (198, 192, 243, 247), (222, 234, 232, 223), (196, 197, 233, 235), (221, 236, 234, 222), (231, 263, 258, 225), (159, 207, 206, 158, 157), (67, 75, 76, 68), (261, 259, 266, 270, 274, 279, 278, 257, 258, 263), (259, 256, 262, 260, 257, 278, 268, 272, 264, 266), (150, 200, 201, 151), (6, 5, 100, 4, 315, 316, 317, 318, 319, 320, 0, 7, 103), (81, 138, 96, 105), (34, 20, 22, 36), (19, 46, 47, 21), (32, 18, 20, 34), (212, 220, 221, 213), (125, 182, 168, 85, 84, 167, 181), (214, 222, 223, 215), (32, 34, 35, 33), (200, 248, 249, 201), (209, 217, 216, 208), (199, 198, 247, 245), (217, 244, 246, 216), (195, 196, 235, 237), (194, 195, 237, 239), (224, 225, 258, 257), (28, 30, 31, 29), (226, 224, 257, 260), (135, 162, 166, 83, 82, 165, 161), (151, 201, 202, 152), (164, 140, 141, 136, 139), (197, 199, 245, 233), (145, 29, 31, 146), (126, 123, 90, 129), (235, 233, 232, 234), (116, 113, 93, 119), (140, 164, 165, 82, 89, 176, 163), (228, 227, 262, 256), (284, 282, 283, 285), (230, 261, 263, 231), (115, 178, 172, 87, 86, 170, 177), (226, 260, 262, 227), (201, 249, 250, 202), (110, 175, 174, 88, 87, 172, 173), (55, 63, 56, 48), (203, 251, 252, 204), (21, 47, 40, 23), (205, 253, 254, 207), (206, 255, 248, 200), (152, 202, 203, 153, 156), (248, 255, 254, 277, 276, 275, 271, 267, 250, 249), (120, 180, 170, 86, 85, 168, 179), (88, 174, 169, 106, 171, 176, 89), (70, 78, 79, 71), (271, 294, 290, 267), (116, 122, 121, 452, 98), (155, 205, 207, 159), (47, 55, 48, 40), (300, 302, 276, 277), (26, 12, 14, 28), (43, 51, 52, 44), (111, 104, 95, 109), (36, 22, 9, 39), (276, 302, 298, 275), (233, 245, 244, 232), (268, 293, 297, 272), (158, 206, 200, 150), (54, 62, 63, 55), (210, 211, 212, 229, 230, 231, 225, 224, 209, 208), (154, 204, 205, 155), (279, 303, 301, 278), (272, 297, 289, 264), (11, 42, 43, 13), (13, 43, 44, 15), (42, 50, 51, 43), (273, 296, 292, 269), (275, 298, 294, 271), (51, 59, 60, 52), (293, 301, 282, 284, 286, 311, 309, 291, 289, 297), (301, 303, 299, 295, 291, 309, 307, 305, 280, 282), (13, 15, 14, 12), (300, 292, 296, 288, 290, 308, 310, 287, 285, 283), (298, 302, 300, 283, 281, 304, 306, 308, 290, 294), (148, 35, 37, 149), (286, 287, 310, 311), (142, 25, 27, 143), (280, 281, 283, 282), (149, 37, 38, 144), (68, 69, 61, 60, 59, 58, 57, 65, 66, 67), (50, 58, 59, 51), (74, 73, 83, 84, 85, 86, 87, 77, 76, 75), (24, 10, 12, 26), (102, 0, 320, 312, 313, 314, 315, 4, 3, 101, 2, 1), (328, 321, 322, 323, 324, 325, 326, 327), (264, 289, 291, 266), (219, 240, 238, 220), (100, 5, 331, 356, 359, 355), (373, 376, 372, 156, 153, 316, 315, 335, 371, 374, 370, 377), (24, 26, 27, 25), (5, 6, 330, 326, 325, 331), (381, 384, 380, 383, 379, 333, 150, 151, 334), (0, 102, 341, 344, 340, 329), (6, 103, 347, 350, 346, 330), (39, 24, 25, 38), (317, 154, 155, 336, 397, 400, 396, 399, 395, 398, 394, 318), (2, 322, 321, 1), (101, 3, 332, 362, 369, 365), (364, 367, 363, 366, 362, 332, 323, 322, 2, 101, 365, 368), (3, 4, 324, 323, 332), (196, 190, 191, 197), (0, 329, 328, 327, 7), (202, 250, 251, 203), (223, 232, 244, 217), (130, 160, 167, 84, 83, 166, 183), (389, 393, 345, 338), (392, 389, 338, 342), (388, 392, 342, 339), (391, 388, 339, 343), (395, 399, 353, 346), (398, 395, 346, 350), (394, 398, 350, 347), (401, 394, 347, 351), (371, 375, 361, 354), (374, 371, 354, 358), (370, 374, 358, 355), (377, 370, 355, 359), (381, 385, 369, 362), (384, 381, 362, 366), (380, 384, 366, 363), (383, 380, 363, 367), (373, 377, 359, 356), (376, 373, 356, 360), (372, 376, 360, 357), (375, 372, 357, 361), (379, 383, 367, 364), (382, 379, 364, 368), (378, 382, 368, 365), (385, 378, 365, 369), (387, 391, 343, 340), (390, 387, 340, 344), (386, 390, 344, 341), (393, 386, 341, 345), (397, 401, 351, 348), (400, 397, 348, 352), (396, 400, 352, 349), (399, 396, 349, 353), (36, 39, 38, 37), (417, 439, 430, 407), (425, 447, 426, 403), (421, 443, 432, 409), (409, 432, 448, 423), (439, 417, 415, 440), (435, 413, 411, 436), (405, 429, 440, 415), (402, 410, 412, 404, 414, 416, 406, 418, 420, 408, 422, 424), (413, 435, 429, 405), (443, 421, 419, 444), (447, 425, 423, 448), (407, 430, 444, 419), (412, 410, 411, 413), (416, 414, 415, 417), (420, 418, 419, 421), (424, 422, 423, 425), (425, 403, 402, 424), (403, 411, 410, 402), (413, 405, 404, 412), (405, 415, 414, 404), (417, 407, 406, 416), (407, 419, 418, 406), (421, 409, 408, 420), (409, 423, 422, 408), (434, 437, 427, 446, 449, 433, 442, 445, 431, 438, 441, 428), (437, 434, 435, 436), (441, 438, 439, 440), (445, 442, 443, 444), (449, 446, 447, 448), (427, 437, 436, 426), (434, 428, 429, 435), (426, 447, 446, 427), (448, 432, 433, 449), (432, 443, 442, 433), (444, 430, 431, 445), (430, 439, 438, 431), (440, 429, 428, 441), (403, 426, 436, 411), (495, 99, 464, 463), (454, 495, 463, 470), (450, 451, 469, 468), (98, 452, 467, 466), (99, 453, 465, 464), (451, 454, 470, 469), (452, 450, 468, 467), (453, 98, 466, 465), (460, 461, 463, 464), (458, 459, 460, 464, 465, 466, 467, 468, 469, 470, 463, 461, 462, 456, 455, 457), (462, 461, 472, 485), (455, 456, 483, 481), (458, 457, 479, 477), (471, 474, 476, 478, 480, 482, 484, 486), (460, 459, 475, 473), (456, 462, 485, 483), (457, 455, 481, 479), (459, 458, 477, 475), (472, 473, 474, 471), (473, 475, 476, 474), (475, 477, 478, 476), (477, 479, 480, 478), (479, 481, 482, 480), (481, 483, 484, 482), (483, 485, 486, 484), (485, 472, 471, 486), (461, 460, 473, 472), (487, 489, 490, 491, 492, 493, 494, 488), (450, 451, 454, 495, 99, 453, 98, 452), (504, 497, 496, 505), (506, 498, 497, 504), (507, 499, 498, 506), (508, 500, 499, 507), (509, 501, 500, 508), (510, 502, 501, 509), (511, 503, 502, 510), (505, 496, 503, 511), (505, 511, 513, 512), (508, 507, 517, 516), (511, 510, 514, 513), (504, 505, 512, 519), (509, 508, 516, 515), (507, 506, 518, 517), (510, 509, 515, 514), (512, 513, 514, 515, 516, 517, 518, 519), (506, 504, 519, 518), (529, 543, 537, 523), (545, 585, 583, 556), (550, 563, 558, 548), (537, 543, 561, 560), (585, 584, 541, 525, 583), (530, 528, 529, 531), (522, 521, 520, 523), (526, 524, 576, 527), (538, 536, 537, 560), (540, 539, 564, 577), (528, 542, 543, 529), (536, 522, 523, 537), (529, 523, 520, 531), (528, 530, 567, 542), (559, 569, 572, 547, 550, 548, 530, 531, 520, 521), (521, 522, 536, 538), (535, 545, 544, 534), (565, 555, 551, 549), (573, 568, 552, 526, 527, 532, 533, 549, 551, 546), (567, 530, 548, 558), (575, 570, 557, 538, 560, 561, 543, 542, 567, 558, 563, 554), (546, 562, 574, 573), (572, 575, 554, 547), (565, 549, 533, 566), (586, 589, 588, 584, 585, 545, 535, 587), (569, 570, 575, 572), (557, 570, 569, 559), (538, 557, 559, 521), (547, 554, 563, 550), (580, 579, 524, 526, 539, 540), (580, 540, 577, 578, 525, 541), (578, 577, 564), (582, 581, 576, 524, 579), (544, 566, 533, 534), (526, 552, 553, 539), (551, 555, 562, 546), (598, 612, 613, 601, 603, 605), (571, 553, 552, 568), (573, 574, 571, 568), (589, 579, 580, 588), (584, 588, 580, 541), (583, 525, 578, 564, 539, 553, 571, 574, 562, 555, 565, 566, 544, 545, 556), (586, 587, 581, 582), (589, 586, 582, 579), (600, 610, 611, 599, 604, 602), (594, 591, 600, 602), (603, 601, 593, 595), (591, 594, 597, 590, 606, 607), (604, 597, 594, 602), (596, 605, 603, 595), (592, 598, 605, 596), (592, 596, 595, 593, 609, 608), (535, 534, 533, 532), (599, 590, 597, 604), (613, 612, 608, 609), (606, 611, 610, 607), (593, 601, 613, 609), (598, 592, 608, 612), (590, 599, 611, 606), (600, 591, 607, 610), (614, 615, 617, 616), (616, 617, 619, 618), (617, 615, 629, 627, 625, 623, 621, 619), (620, 621, 623, 622), (622, 623, 625, 624), (624, 625, 627, 626), (641, 640, 632, 633), (628, 629, 615, 614), (628, 626, 627, 629), (620, 618, 619, 621), (634, 635, 643, 642), (644, 636, 637, 645), (630, 631, 639, 638), (637, 630, 638, 645), (635, 636, 644, 643), (633, 634, 642, 641), (631, 632, 640, 639), (647, 648, 664, 663), (636, 626, 628, 637), (651, 652, 668, 667), (646, 647, 663, 662), (650, 651, 667, 666), (673, 672, 656, 680, 685, 684, 681, 657), (655, 656, 672, 671), (680, 656, 655, 654, 661, 689, 687, 669, 662, 663, 664, 678), (659, 658, 657, 681, 679, 665, 666, 667, 668, 686, 688, 660), (658, 659, 675, 674), (653, 669, 687, 690, 691, 686, 668, 652), (659, 660, 676, 675), (653, 646, 662, 669), (657, 658, 674, 673), (653, 652, 651, 650, 649, 648, 647, 639, 640, 641, 642, 643, 644, 645), (661, 654, 670, 677), (645, 638, 639, 647, 646, 653), (683, 678, 664, 648, 649, 665, 679, 682), (654, 655, 671, 670), (677, 676, 660, 688, 693, 692, 689, 661), (614, 616, 618, 620, 622, 624, 626, 636, 635, 634, 633, 632, 631, 630, 637, 628), (681, 684, 682, 679), (685, 683, 682, 684), (685, 680, 678, 683), (693, 688, 686, 691), (693, 691, 690, 692), (689, 692, 690, 687), (700, 701, 709, 708), (649, 650, 666, 665), (673, 674, 675, 676, 700, 699, 698, 697, 696, 695, 671, 672), (701, 700, 676, 677, 670, 671, 695, 694), (702, 703, 704, 705, 706, 707, 708, 709), (699, 700, 708, 707), (696, 697, 705, 704), (695, 696, 704, 703), (701, 694, 702, 709), (697, 698, 706, 705), (698, 699, 707, 706), (694, 695, 703, 702), (581, 587, 535, 532, 527, 576), (733, 717, 710, 719), (723, 712, 713, 725), (725, 713, 714, 727), (727, 714, 715, 729), (729, 715, 716, 731), (731, 716, 717, 733), (711, 710, 717, 716, 715, 714, 713, 712), (721, 711, 712, 723), (719, 710, 711, 721), (719, 721, 720, 718), (721, 723, 722, 720), (723, 725, 724, 722), (725, 727, 726, 724), (727, 729, 728, 726), (729, 731, 730, 728), (731, 733, 732, 730), (733, 719, 718, 732), (718, 720, 722, 724, 726, 728, 730, 732), (757, 741, 734, 743), (747, 736, 737, 749), (749, 737, 738, 751), (751, 738, 739, 753), (753, 739, 740, 755), (755, 740, 741, 757), (735, 734, 741, 740, 739, 738, 737, 736), (745, 735, 736, 747), (743, 734, 735, 745), (743, 745, 744, 742), (745, 747, 746, 744), (747, 749, 748, 746), (749, 751, 750, 748), (751, 753, 752, 750), (753, 755, 754, 752), (755, 757, 756, 754), (757, 743, 742, 756), (742, 744, 746, 748, 750, 752, 754, 756)])
me_cylinder.polygons.foreach_set('material_index', [0, 0, 0, 0, 0, 0, 0, 0, 0, 0, 0, 0, 0, 0, 0, 0, 0, 0, 0, 0, 0, 0, 0, 0, 0, 0, 0, 0, 0, 0, 0, 0, 0, 0, 0, 0, 0, 0, 0, 0, 0, 0, 0, 0, 0, 0, 0, 0, 0, 0, 0, 0, 0, 0, 0, 0, 0, 0, 0, 0, 0, 0, 0, 0, 0, 0, 0, 0, 0, 0, 0, 0, 0, 0, 0, 0, 0, 0, 0, 0, 0, 0, 0, 0, 0, 0, 0, 0, 0, 0, 0, 0, 0, 0, 0, 0, 0, 0, 0, 0, 0, 0, 0, 0, 0, 0, 0, 0, 0, 0, 0, 0, 0, 0, 0, 0, 0, 0, 0, 0, 0, 0, 0, 0, 0, 0, 0, 0, 0, 0, 0, 0, 0, 0, 0, 0, 0, 0, 0, 0, 0, 0, 0, 0, 0, 0, 0, 0, 0, 0, 0, 0, 0, 0, 0, 0, 0, 0, 0, 0, 0, 0, 0, 0, 0, 0, 0, 0, 0, 0, 0, 0, 0, 0, 0, 0, 0, 0, 0, 0, 0, 0, 0, 0, 0, 0, 0, 0, 0, 0, 0, 0, 0, 0, 0, 0, 0, 0, 0, 0, 0, 0, 0, 0, 0, 0, 0, 0, 0, 0, 0, 0, 0, 0, 0, 0, 0, 0, 0, 0, 0, 0, 0, 0, 0, 0, 0, 0, 0, 0, 0, 0, 0, 0, 0, 0, 0, 0, 0, 0, 0, 0, 0, 0, 0, 0, 0, 0, 0, 0, 0, 0, 0, 0, 0, 0, 0, 0, 0, 0, 0, 0, 0, 0, 0, 0, 0, 0, 0, 0, 0, 0, 0, 0, 0, 0, 0, 0, 0, 0, 0, 0, 0, 0, 0, 0, 0, 0, 0, 0, 0, 0, 0, 0, 0, 0, 0, 0, 0, 0, 0, 0, 0, 0, 0, 0, 0, 0, 0, 0, 0, 0, 0, 0, 0, 0, 0, 0, 0, 0, 0, 0, 0, 2, 2, 2, 2, 2, 2, 2, 2, 2, 2, 3, 3, 3, 3, 3, 3, 3, 3, 3, 3, 3, 3, 3, 3, 3, 3, 3, 3, 3, 1, 1, 1, 1, 1, 1, 1, 1, 1, 1, 1, 1, 1, 1, 1, 1, 1, 0, 0, 0, 0, 0, 0, 0, 0, 0, 0, 0, 0, 0, 0, 0, 0, 0, 0, 0, 0, 0, 0, 0, 0, 0, 0, 0, 0, 0, 0, 0, 0, 0, 0, 0, 0, 0, 0, 0, 0, 0, 0, 0, 0, 0, 0, 0, 0, 0, 0, 0, 0, 0, 0, 0, 0, 0, 0, 0, 0, 0, 0, 0, 0, 0, 0, 0, 0, 0, 0, 0, 0, 0, 0, 0, 0, 0, 0, 0, 0, 0, 0, 0, 0, 0, 0, 0, 0, 0, 0, 0, 0, 0, 0, 0, 0, 0, 0, 0, 0, 0, 0, 0, 0, 0, 0, 0, 0, 0, 0, 0, 0, 0, 0, 0, 0, 0, 0, 0, 0, 0, 0, 0, 0, 0, 0, 0, 0, 0, 0, 0, 0, 0, 0, 0, 0, 0, 0, 0, 0, 0, 0, 0, 0, 0, 0, 0, 0, 0, 0, 0, 0, 0])
_uv = me_cylinder.uv_layers.new(name='UVMap')
_uv.uv.foreach_set('vector', [0.625, 0.603, 0.625, 0.5947, 0.75, 0.5947, 0.75, 0.603, 0.5, 0.5598, 0.5, 0.5681, 0.375, 0.5681, 0.375, 0.5598, 0.25, 0.5598, 0.375, 0.5598, 0.5, 0.5598, 0.5, 0.5598, 0.375, 0.5598, 0.25, 0.5598, 0.125, 0.5598, 0.0, 0.5598, 0.0, 0.5598, 0.125, 0.5598, 0.125, 0.6171, 0.125, 0.6574, 0.0, 0.6574, 0.0, 0.6171, 0.625, 0.7287, 0.625, 0.7826, 0.5, 0.7826, 0.5, 0.7287, 0.375, 0.5947, 0.375, 0.5681, 0.5, 0.5681, 0.5, 0.5947, 0.375, 0.7222, 0.25, 0.7222, 0.25, 0.6638, 0.375, 0.6638, 0.625, 0.8589, 0.625, 0.9056, 0.5, 0.9056, 0.5, 0.8589, 1.0, 0.5479, 1.0, 0.5598, 0.875, 0.5598, 0.875, 0.5479, 0.5, 0.7826, 0.5, 0.7989, 0.375, 0.7989, 0.375, 0.7826, 0.75, 0.6171, 0.75, 0.6574, 0.625, 0.6574, 0.625, 0.6171, 0.625, 0.8033, 0.625, 0.8081, 0.5, 0.8081, 0.5, 0.8033, 0.625, 0.5947, 0.5, 0.5947, 0.5, 0.5681, 0.625, 0.5681, 0.25, 0.8124, 0.125, 0.8124, 0.125, 0.8081, 0.25, 0.8081, 0.25, 0.8589, 0.25, 0.9056, 0.125, 0.9056, 0.125, 0.8589, 0.75, 0.7222, 0.75, 0.7287, 0.625, 0.7287, 0.625, 0.7222, 0.5, 0.8124, 0.5, 0.8518, 0.375, 0.8518, 0.375, 0.8124, 0.625, 0.5, 0.625, 0.5118, 0.625, 0.5306, 0.5, 0.5306, 0.5, 0.5118, 0.5, 0.5, 0.625, 0.6171, 0.625, 0.6574, 0.5, 0.6574, 0.5, 0.6171, 0.25, 0.5947, 0.125, 0.5947, 0.125, 0.5681, 0.25, 0.5681, 0.375, 0.5306, 0.375, 0.5479, 0.25, 0.5479, 0.25, 0.5306, 0.875, 0.7222, 0.75, 0.7222, 0.75, 0.6638, 0.875, 0.6638, 0.375, 0.6171, 0.375, 0.6574, 0.25, 0.6574, 0.25, 0.6171, 0.875, 0.7287, 0.875, 0.7826, 0.75, 0.7826, 0.75, 0.7287, 0.75, 0.5947, 0.75, 0.5681, 0.875, 0.5681, 0.875, 0.5947, 0.625, 0.8518, 0.625, 0.8541, 0.5, 0.8541, 0.5, 0.8518, 0.375, 0.6171, 0.25, 0.6171, 0.125, 0.6171, 0.0, 0.6171, 0.0, 0.6171, 0.125, 0.6171, 0.25, 0.6171, 0.375, 0.6171, 0.5, 0.6171, 0.5, 0.6171, 0.25, 0.5479, 0.25, 0.5598, 0.125, 0.5598, 0.125, 0.5479, 0.375, 0.5598, 0.375, 0.5681, 0.25, 0.5681, 0.25, 0.5598, 0.5, 0.603, 0.5, 0.5947, 0.625, 0.5947, 0.625, 0.603, 0.625, 0.8124, 0.5, 0.8124, 0.5, 0.8081, 0.625, 0.8081, 0.875, 0.6171, 0.875, 0.6574, 0.75, 0.6574, 0.75, 0.6171, 0.25, 0.8033, 0.125, 0.8033, 0.125, 0.7989, 0.25, 0.7989, 0.75, 0.603, 0.75, 0.5947, 0.875, 0.5947, 0.875, 0.603, 0.25, 0.8589, 0.125, 0.8589, 0.0, 0.8589, 0.0, 0.8589, 0.125, 0.8589, 0.25, 0.8589, 0.375, 0.8589, 0.5, 0.8589, 0.5, 0.8589, 0.375, 0.8589, 0.375, 0.7826, 0.375, 0.7989, 0.25, 0.7989, 0.25, 0.7826, 0.75, 0.8033, 0.625, 0.8033, 0.625, 0.7989, 0.75, 0.7989, 0.0, 0.603, 0.0, 0.5947, 0.125, 0.5947, 0.125, 0.603, 0.75, 0.6574, 0.75, 0.6638, 0.625, 0.6638, 0.625, 0.6574, 0.75, 0.7826, 0.75, 0.7989, 0.625, 0.7989, 0.625, 0.7826, 0.875, 0.6574, 0.875, 0.6638, 0.75, 0.6638, 0.75, 0.6574, 0.375, 0.8518, 0.375, 0.8541, 0.25, 0.8541, 0.25, 0.8518, 0.375, 0.8124, 0.25, 0.8124, 0.25, 0.8081, 0.375, 0.8081, 0.375, 0.7287, 0.375, 0.7826, 0.25, 0.7826, 0.25, 0.7287, 1.0, 0.8124, 1.0, 0.8518, 0.875, 0.8518, 0.875, 0.8124, 0.375, 0.5, 0.375, 0.5306, 0.25, 0.5306, 0.25, 0.5, 0.75, 0.5947, 0.625, 0.5947, 0.625, 0.5681, 0.75, 0.5681, 0.125, 0.5598, 0.125, 0.5681, 0.0, 0.5681, 0.0, 0.5598, 0.625, 0.7222, 0.5, 0.7222, 0.5, 0.6638, 0.625, 0.6638, 0.5, 0.8033, 0.375, 0.8033, 0.375, 0.7989, 0.5, 0.7989, 0.25, 0.03981, 0.25, 0.01, 0.2569, 0.01284, 0.5, 0.8033, 0.5, 0.8081, 0.375, 0.8081, 0.375, 0.8033, 0.5, 0.8541, 0.5, 0.8589, 0.375, 0.8589, 0.375, 0.8541, 0.25, 0.4602, 0.25, 0.49, 0.2431, 0.4872, 1.0, 0.8124, 0.875, 0.8124, 0.875, 0.8081, 1.0, 0.8081, 1.0, 0.8033, 1.0, 0.8081, 0.875, 0.8081, 0.875, 0.8033, 1.0, 0.7826, 1.0, 0.7989, 0.875, 0.7989, 0.875, 0.7826, 0.4602, 0.25, 0.4294, 0.3243, 0.3986, 0.3986, 0.3986, 0.3986, 0.4602, 0.25, 0.125, 0.8124, 0.0, 0.8124, 0.0, 0.8081, 0.125, 0.8081, 0.3243, 0.07059, 0.3986, 0.1014, 0.3986, 0.1014, 0.25, 0.03981, 0.25, 0.03981, 0.1014, 0.1014, 0.1757, 0.07059, 0.25, 0.03981, 0.25, 0.03981, 0.1014, 0.1014, 0.125, 0.8589, 0.125, 0.9056, 0.0, 0.9056, 0.0, 0.8589, 0.4602, 0.25, 0.4872, 0.2431, 0.49, 0.25, 0.4872, 0.2569, 0.625, 0.8541, 0.625, 0.8589, 0.5, 0.8589, 0.5, 0.8541, 1.0, 0.8589, 1.0, 0.9056, 0.875, 0.9056, 0.875, 0.8589, 0.125, 0.8541, 0.125, 0.8589, 0.0, 0.8589, 0.0, 0.8541, 0.5, 0.8589, 0.5, 0.9056, 0.375, 0.9056, 0.375, 0.8589, 0.125, 0.8124, 0.125, 0.8518, 0.0, 0.8518, 0.0, 0.8124, 0.375, 0.6171, 0.375, 0.603, 0.5, 0.603, 0.5, 0.6171, 0.375, 0.9056, 0.5, 0.9056, 0.5, 0.9056, 0.375, 0.9056, 0.25, 0.9056, 0.125, 0.9056, 0.0, 0.9056, 0.0, 0.9056, 0.125, 0.9056, 0.25, 0.9056, 0.25, 0.03981, 0.2431, 0.01284, 0.25, 0.01, 0.625, 0.6171, 0.5, 0.6171, 0.5, 0.603, 0.625, 0.603, 0.625, 0.8124, 0.625, 0.8518, 0.5, 0.8518, 0.5, 0.8124, 1.0, 0.7222, 0.875, 0.7222, 0.875, 0.6638, 1.0, 0.6638, 0.5, 0.7222, 0.375, 0.7222, 0.375, 0.6638, 0.5, 0.6638, 0.5, 0.8518, 0.5, 0.8541, 0.375, 0.8541, 0.375, 0.8518, 0.1014, 0.3986, 0.08715, 0.4225, 0.08029, 0.4197, 0.07746, 0.4129, 0.25, 0.4602, 0.2569, 0.4872, 0.25, 0.49, 0.1014, 0.1014, 0.1014, 0.1014, 0.03981, 0.25, 0.03981, 0.25, 0.07059, 0.1757, 0.5, 0.8124, 0.375, 0.8124, 0.375, 0.8081, 0.5, 0.8081, 0.05699, 0.1366, 0.07746, 0.08715, 0.1014, 0.1014, 0.07059, 0.1757, 0.04515, 0.1651, 0.1366, 0.05699, 0.1651, 0.04515, 0.1757, 0.07059, 0.1014, 0.1014, 0.08715, 0.07746, 0.3634, 0.05699, 0.4129, 0.07746, 0.3986, 0.1014, 0.3243, 0.07059, 0.3349, 0.04515, 0.1937, 0.4667, 0.1651, 0.4549, 0.1757, 0.4294, 0.25, 0.4602, 0.2431, 0.4872, 0.443, 0.1366, 0.4549, 0.1651, 0.4294, 0.1757, 0.3986, 0.1014, 0.4225, 0.08715, 0.443, 0.3634, 0.4225, 0.4129, 0.3986, 0.3986, 0.4294, 0.3243, 0.4549, 0.3349, 0.4667, 0.3063, 0.4549, 0.3349, 0.4294, 0.3243, 0.4602, 0.25, 0.4872, 0.2569, 0.3063, 0.0333, 0.3349, 0.04515, 0.3243, 0.07059, 0.25, 0.03981, 0.2569, 0.01284, 0.0333, 0.3063, 0.01284, 0.2569, 0.03981, 0.25, 0.07059, 0.3243, 0.04515, 0.3349, 0.4667, 0.1937, 0.4872, 0.2431, 0.4602, 0.25, 0.4294, 0.1757, 0.4549, 0.1651, 0.3063, 0.4667, 0.2569, 0.4872, 0.25, 0.4602, 0.3243, 0.4294, 0.3349, 0.4549, 0.3634, 0.443, 0.3349, 0.4549, 0.3243, 0.4294, 0.3986, 0.3986, 0.4129, 0.4225, 0.1937, 0.0333, 0.2431, 0.01284, 0.25, 0.03981, 0.1757, 0.07059, 0.1651, 0.04515, 0.0333, 0.1937, 0.04515, 0.1651, 0.07059, 0.1757, 0.03981, 0.25, 0.01284, 0.2431, 0.1366, 0.443, 0.08715, 0.4225, 0.1014, 0.3986, 0.1757, 0.4294, 0.1651, 0.4549, 1.0, 0.8518, 1.0, 0.8541, 0.875, 0.8541, 0.875, 0.8518, 0.75, 0.4609, 0.7939, 0.4427, 0.8156, 0.4337, 0.8246, 0.43, 0.8335, 0.4263, 0.8552, 0.4173, 0.8335, 0.4263, 0.8246, 0.43, 0.8246, 0.43, 0.8991, 0.3991, 0.8991, 0.3991, 0.75, 0.4609, 0.875, 0.7826, 0.75, 0.7826, 0.625, 0.7826, 0.5, 0.7826, 0.5, 0.7826, 0.625, 0.7826, 0.75, 0.7826, 0.875, 0.7826, 1.0, 0.7826, 1.0, 0.7826, 0.5, 0.7287, 0.5, 0.7826, 0.375, 0.7826, 0.375, 0.7287, 0.5, 0.7826, 0.375, 0.7826, 0.25, 0.7826, 0.125, 0.7826, 0.0, 0.7826, 0.0, 0.7826, 0.125, 0.7826, 0.25, 0.7826, 0.375, 0.7826, 0.5, 0.7826, 1.0, 0.5118, 1.0, 0.5306, 0.9375, 0.5306, 0.9375, 0.5188, 0.9441, 0.5138, 0.9601, 0.5118, 0.875, 0.8124, 0.75, 0.8124, 0.75, 0.8081, 0.875, 0.8081, 0.5, 0.5118, 0.5, 0.5306, 0.4375, 0.5306, 0.4375, 0.5188, 0.4441, 0.5138, 0.4601, 0.5118, 0.875, 0.8589, 0.875, 0.9056, 0.75, 0.9056, 0.75, 0.8589, 1.0, 0.8541, 1.0, 0.8589, 0.875, 0.8589, 0.875, 0.8541, 1.0, 0.5, 1.0, 0.5118, 0.9601, 0.5118, 0.9441, 0.5096, 0.9375, 0.5045, 0.9309, 0.5096, 0.9149, 0.5118, 0.9309, 0.5138, 0.9375, 0.5188, 0.9375, 0.5306, 0.875, 0.5306, 0.875, 0.5, 0.75, 0.5118, 0.75, 0.5, 0.875, 0.5, 0.875, 0.5306, 0.75, 0.5306, 0.1875, 0.5, 0.1875, 0.5045, 0.1809, 0.5096, 0.1649, 0.5118, 0.125, 0.5118, 0.125, 0.5, 0.75, 0.5, 0.75, 0.5118, 0.7101, 0.5118, 0.6941, 0.5096, 0.6875, 0.5045, 0.6809, 0.5096, 0.6649, 0.5118, 0.625, 0.5118, 0.625, 0.5, 0.3243, 0.4294, 0.25, 0.4602, 0.25, 0.4602, 0.3986, 0.3986, 0.3986, 0.3986, 0.1014, 0.3986, 0.1014, 0.3986, 0.25, 0.4602, 0.25, 0.4602, 0.1757, 0.4294, 0.875, 0.9954, 0.9164, 0.9858, 0.88, 1.0, 0.875, 1.0, 0.03981, 0.25, 0.03981, 0.25, 0.1014, 0.3986, 0.1014, 0.3986, 0.07059, 0.3243, 0.4586, 0.9858, 0.5, 0.9954, 0.5, 1.0, 0.495, 1.0, 0.25, 0.9954, 0.2914, 0.9858, 0.255, 1.0, 0.25, 1.0, 0.625, 0.9954, 0.6664, 0.9858, 0.63, 1.0, 0.625, 1.0, 0.2086, 0.9858, 0.25, 0.9954, 0.25, 1.0, 0.245, 1.0, 0.8336, 0.9858, 0.875, 0.9954, 0.875, 1.0, 0.87, 1.0, 0.0, 0.9954, 0.04144, 0.9858, 0.005046, 1.0, 0.0, 1.0, 0.3336, 0.9858, 0.375, 0.9954, 0.375, 1.0, 0.37, 1.0, 0.375, 0.9954, 0.4164, 0.9858, 0.38, 1.0, 0.375, 1.0, 0.9586, 0.9858, 1.0, 0.9954, 1.0, 1.0, 0.995, 1.0, 0.75, 0.9954, 0.7914, 0.9858, 0.755, 1.0, 0.75, 1.0, 0.125, 0.9954, 0.1664, 0.9858, 0.13, 1.0, 0.125, 1.0, 0.5836, 0.9858, 0.625, 0.9954, 0.625, 1.0, 0.62, 1.0, 0.0, 0.5118, 0.0, 0.5, 0.125, 0.5, 0.125, 0.5118, 0.125, 0.5306, 0.0, 0.5306, 0.7061, 0.05732, 0.6844, 0.06629, 0.6754, 0.07, 0.6665, 0.07372, 0.6448, 0.08269, 0.6009, 0.1009, 0.6009, 0.1009, 0.75, 0.03912, 0.75, 0.03912, 0.6754, 0.07, 0.6754, 0.07, 0.6844, 0.06629, 0.7086, 0.9858, 0.75, 0.9954, 0.75, 1.0, 0.745, 1.0, 0.5, 0.9954, 0.5414, 0.9858, 0.505, 1.0, 0.5, 1.0, 0.08356, 0.9858, 0.125, 0.9954, 0.125, 1.0, 0.12, 1.0, 0.57, 0.3246, 0.6009, 0.3991, 0.6009, 0.3991, 0.5391, 0.25, 0.5391, 0.25, 0.5573, 0.2939, 0.5663, 0.3156, 0.57, 0.3246, 0.5737, 0.3335, 0.5827, 0.3552, 0.5737, 0.3335, 0.57, 0.3246, 0.75, 0.7287, 0.75, 0.7826, 0.625, 0.7826, 0.625, 0.7287, 1.0, 0.7287, 1.0, 0.7826, 0.875, 0.7826, 0.875, 0.7287, 0.125, 0.8518, 0.125, 0.8541, 0.0, 0.8541, 0.0, 0.8518, 0.125, 0.7287, 0.125, 0.7826, 0.0, 0.7826, 0.0, 0.7287, 0.625, 0.7287, 0.5, 0.7287, 0.5, 0.7222, 0.625, 0.7222, 0.5, 0.6574, 0.5, 0.6638, 0.375, 0.6638, 0.375, 0.6574, 0.75, 0.7222, 0.625, 0.7222, 0.625, 0.6638, 0.75, 0.6638, 0.875, 0.7287, 0.75, 0.7287, 0.75, 0.7222, 0.875, 0.7222, 0.25, 0.6574, 0.25, 0.6638, 0.125, 0.6638, 0.125, 0.6574, 0.25, 0.7287, 0.125, 0.7287, 0.125, 0.7222, 0.25, 0.7222, 0.375, 0.6574, 0.375, 0.6638, 0.25, 0.6638, 0.25, 0.6574, 0.75, 0.6171, 0.75, 0.603, 0.875, 0.603, 0.875, 0.6171, 1.0, 0.5306, 1.0, 0.5479, 0.875, 0.5479, 0.875, 0.5306, 0.9375, 0.5306, 0.75, 0.8589, 0.75, 0.9056, 0.625, 0.9056, 0.625, 0.8589, 0.625, 0.603, 0.5, 0.603, 0.5, 0.603, 0.625, 0.603, 0.75, 0.603, 0.875, 0.603, 1.0, 0.603, 1.0, 0.603, 0.875, 0.603, 0.75, 0.603, 0.5, 0.603, 0.375, 0.603, 0.25, 0.603, 0.125, 0.603, 0.0, 0.603, 0.0, 0.603, 0.125, 0.603, 0.25, 0.603, 0.375, 0.603, 0.5, 0.603, 0.75, 0.5306, 0.75, 0.5479, 0.625, 0.5479, 0.625, 0.5306, 0.5391, 0.25, 0.6009, 0.1009, 0.6754, 0.07, 0.75, 0.03912, 0.75, 0.01, 0.5803, 0.08029, 0.51, 0.25, 0.5451, 0.3349, 0.5803, 0.4197, 0.75, 0.49, 0.75, 0.4609, 0.6009, 0.3991, 0.57, 0.3246, 0.03981, 0.25, 0.01284, 0.2569, 0.01, 0.25, 0.01284, 0.2431, 0.25, 0.8033, 0.25, 0.8081, 0.125, 0.8081, 0.125, 0.8033, 0.375, 0.8124, 0.375, 0.8518, 0.25, 0.8518, 0.25, 0.8124, 0.375, 0.8033, 0.375, 0.8081, 0.25, 0.8081, 0.25, 0.8033, 0.5, 0.6171, 0.5, 0.6574, 0.375, 0.6574, 0.375, 0.6171, 0.8125, 0.9775, 0.7914, 0.9858, 0.75, 0.9954, 0.75, 0.9056, 0.875, 0.9056, 0.875, 0.9954, 0.8336, 0.9858, 0.25, 0.6171, 0.25, 0.6574, 0.125, 0.6574, 0.125, 0.6171, 0.375, 0.8033, 0.25, 0.8033, 0.25, 0.7989, 0.375, 0.7989, 0.75, 0.5479, 0.75, 0.5598, 0.625, 0.5598, 0.625, 0.5479, 1.0, 0.6171, 1.0, 0.6574, 0.875, 0.6574, 0.875, 0.6171, 1.0, 0.7287, 0.875, 0.7287, 0.875, 0.7222, 1.0, 0.7222, 1.0, 0.6574, 1.0, 0.6638, 0.875, 0.6638, 0.875, 0.6574, 0.375, 0.7287, 0.25, 0.7287, 0.25, 0.7222, 0.375, 0.7222, 0.5, 0.7287, 0.375, 0.7287, 0.375, 0.7222, 0.5, 0.7222, 1.0, 0.6171, 0.875, 0.6171, 0.875, 0.603, 1.0, 0.603, 0.625, 0.8033, 0.5, 0.8033, 0.5, 0.7989, 0.625, 0.7989, 0.125, 0.6171, 0.0, 0.6171, 0.0, 0.603, 0.125, 0.603, 0.0625, 0.9775, 0.04144, 0.9858, 0.0, 0.9954, 0.0, 0.9056, 0.125, 0.9056, 0.125, 0.9954, 0.08356, 0.9858, 0.625, 0.5306, 0.625, 0.5479, 0.5, 0.5479, 0.5, 0.5306, 0.05699, 0.3634, 0.04515, 0.3349, 0.07059, 0.3243, 0.1014, 0.3986, 0.07746, 0.4129, 0.125, 0.7287, 0.0, 0.7287, 0.0, 0.7222, 0.125, 0.7222, 0.625, 0.7826, 0.625, 0.7989, 0.5, 0.7989, 0.5, 0.7826, 0.3986, 0.3986, 0.4225, 0.4129, 0.4197, 0.4197, 0.4129, 0.4225, 0.25, 0.7222, 0.125, 0.7222, 0.125, 0.6638, 0.25, 0.6638, 0.3986, 0.1014, 0.4129, 0.07746, 0.4197, 0.08029, 0.4225, 0.08715, 0.1875, 0.9775, 0.1664, 0.9858, 0.125, 0.9954, 0.125, 0.9056, 0.25, 0.9056, 0.25, 0.9954, 0.2086, 0.9858, 0.375, 0.6171, 0.25, 0.6171, 0.25, 0.603, 0.375, 0.603, 0.125, 0.5947, 0.0, 0.5947, 0.0, 0.5681, 0.125, 0.5681, 0.625, 0.6171, 0.625, 0.603, 0.75, 0.603, 0.75, 0.6171, 0.5625, 0.9775, 0.5414, 0.9858, 0.5, 0.9954, 0.5, 0.9056, 0.625, 0.9056, 0.625, 0.9954, 0.5836, 0.9858, 0.125, 0.6171, 0.125, 0.603, 0.25, 0.603, 0.25, 0.6171, 0.625, 0.5479, 0.625, 0.5598, 0.5, 0.5598, 0.5, 0.5479, 0.4375, 0.9775, 0.4164, 0.9858, 0.375, 0.9954, 0.375, 0.9056, 0.5, 0.9056, 0.5, 0.9954, 0.4586, 0.9858, 0.25, 0.8541, 0.25, 0.8589, 0.125, 0.8589, 0.125, 0.8541, 0.375, 0.5479, 0.375, 0.5598, 0.25, 0.5598, 0.25, 0.5479, 0.25, 0.8124, 0.25, 0.8518, 0.125, 0.8518, 0.125, 0.8124, 0.125, 0.5479, 0.125, 0.5598, 0.0, 0.5598, 0.0, 0.5479, 0.875, 0.5479, 0.875, 0.5598, 0.75, 0.5598, 0.75, 0.5479, 0.5, 0.5306, 0.5, 0.5479, 0.375, 0.5479, 0.375, 0.5306, 0.4375, 0.5306, 0.75, 0.5598, 0.875, 0.5598, 1.0, 0.5598, 1.0, 0.5598, 0.875, 0.5598, 0.75, 0.5598, 0.625, 0.5598, 0.5, 0.5598, 0.5, 0.5598, 0.625, 0.5598, 0.6875, 0.9775, 0.6664, 0.9858, 0.625, 0.9954, 0.625, 0.9056, 0.75, 0.9056, 0.75, 0.9954, 0.7086, 0.9858, 0.375, 0.9056, 0.375, 0.9954, 0.3336, 0.9858, 0.3125, 0.9775, 0.2914, 0.9858, 0.25, 0.9954, 0.25, 0.9056, 0.375, 0.8589, 0.375, 0.9056, 0.25, 0.9056, 0.25, 0.8589, 0.625, 0.5598, 0.625, 0.5681, 0.5, 0.5681, 0.5, 0.5598, 0.3986, 0.1014, 0.4294, 0.1757, 0.4602, 0.25, 0.4602, 0.25, 0.3986, 0.1014, 0.125, 0.5306, 0.125, 0.5479, 0.0, 0.5479, 0.0, 0.5306, 0.25, 0.8518, 0.25, 0.8541, 0.125, 0.8541, 0.125, 0.8518, 1.0, 0.5681, 0.875, 0.5681, 0.875, 0.5598, 1.0, 0.5598, 0.75, 0.8033, 0.75, 0.8081, 0.625, 0.8081, 0.625, 0.8033, 0.75, 0.8518, 0.75, 0.8541, 0.625, 0.8541, 0.625, 0.8518, 0.1014, 0.1014, 0.07746, 0.08715, 0.08029, 0.08029, 0.08715, 0.07746, 0.125, 0.8033, 0.125, 0.8081, 0.0, 0.8081, 0.0, 0.8033, 0.875, 0.5598, 0.875, 0.5681, 0.75, 0.5681, 0.75, 0.5598, 0.125, 0.7222, 0.0, 0.7222, 0.0, 0.6638, 0.125, 0.6638, 0.125, 0.603, 0.125, 0.5947, 0.25, 0.5947, 0.25, 0.603, 0.875, 0.5306, 0.875, 0.5479, 0.75, 0.5479, 0.75, 0.5306, 0.375, 0.8541, 0.375, 0.8589, 0.25, 0.8589, 0.25, 0.8541, 0.75, 0.6171, 0.625, 0.6171, 0.5, 0.6171, 0.5, 0.6171, 0.625, 0.6171, 0.75, 0.6171, 0.875, 0.6171, 1.0, 0.6171, 1.0, 0.6171, 0.875, 0.6171, 0.25, 0.5306, 0.25, 0.5479, 0.125, 0.5479, 0.125, 0.5306, 0.875, 0.603, 0.875, 0.5947, 1.0, 0.5947, 1.0, 0.603, 0.25, 0.603, 0.25, 0.5947, 0.375, 0.5947, 0.375, 0.603, 0.875, 0.8124, 0.875, 0.8518, 0.75, 0.8518, 0.75, 0.8124, 0.75, 0.8124, 0.75, 0.8518, 0.625, 0.8518, 0.625, 0.8124, 0.875, 0.8518, 0.875, 0.8541, 0.75, 0.8541, 0.75, 0.8518, 0.25, 0.5598, 0.25, 0.5681, 0.125, 0.5681, 0.125, 0.5598, 0.75, 0.5598, 0.75, 0.5681, 0.625, 0.5681, 0.625, 0.5598, 0.75, 0.8541, 0.75, 0.8589, 0.625, 0.8589, 0.625, 0.8541, 0.125, 0.5947, 0.0, 0.5947, 0.0, 0.5947, 0.125, 0.5947, 0.25, 0.5947, 0.375, 0.5947, 0.5, 0.5947, 0.5, 0.5947, 0.375, 0.5947, 0.25, 0.5947, 1.0, 0.5947, 0.875, 0.5947, 0.75, 0.5947, 0.625, 0.5947, 0.5, 0.5947, 0.5, 0.5947, 0.625, 0.5947, 0.75, 0.5947, 0.875, 0.5947, 1.0, 0.5947, 0.75, 0.8124, 0.625, 0.8124, 0.625, 0.8081, 0.75, 0.8081, 0.0, 0.5681, 0.125, 0.5681, 0.25, 0.5681, 0.375, 0.5681, 0.5, 0.5681, 0.5, 0.5681, 0.375, 0.5681, 0.25, 0.5681, 0.125, 0.5681, 0.0, 0.5681, 0.75, 0.5681, 0.875, 0.5681, 1.0, 0.5681, 1.0, 0.5681, 0.875, 0.5681, 0.75, 0.5681, 0.625, 0.5681, 0.5, 0.5681, 0.5, 0.5681, 0.625, 0.5681, 0.25, 0.7826, 0.25, 0.7989, 0.125, 0.7989, 0.125, 0.7826, 0.25, 0.5947, 0.25, 0.5681, 0.375, 0.5681, 0.375, 0.5947, 0.875, 0.7826, 0.875, 0.7989, 0.75, 0.7989, 0.75, 0.7826, 0.875, 0.5947, 0.875, 0.5681, 1.0, 0.5681, 1.0, 0.5947, 0.125, 0.7826, 0.125, 0.7989, 0.0, 0.7989, 0.0, 0.7826, 0.625, 0.8589, 0.5, 0.8589, 0.5, 0.8589, 0.625, 0.8589, 0.75, 0.8589, 0.875, 0.8589, 1.0, 0.8589, 1.0, 0.8589, 0.875, 0.8589, 0.75, 0.8589, 0.875, 0.8541, 0.875, 0.8589, 0.75, 0.8589, 0.75, 0.8541, 0.875, 0.9056, 1.0, 0.9056, 1.0, 0.9056, 0.875, 0.9056, 0.75, 0.9056, 0.625, 0.9056, 0.5, 0.9056, 0.5, 0.9056, 0.625, 0.9056, 0.75, 0.9056, 0.875, 0.8033, 0.875, 0.8081, 0.75, 0.8081, 0.75, 0.8033, 0.8246, 0.43, 0.75, 0.4609, 0.75, 0.49, 0.9197, 0.4197, 0.99, 0.25, 0.9197, 0.08029, 0.75, 0.01, 0.75, 0.03912, 0.8991, 0.1009, 0.93, 0.1754, 0.9609, 0.25, 0.8991, 0.3991, 0.75, 0.4609, 0.8991, 0.3991, 0.9609, 0.25, 0.8991, 0.1009, 0.75, 0.03912, 0.6009, 0.1009, 0.5391, 0.25, 0.6009, 0.3991, 0.375, 0.603, 0.375, 0.5947, 0.5, 0.5947, 0.5, 0.603, 0.625, 0.6574, 0.625, 0.6638, 0.5, 0.6638, 0.5, 0.6574, 0.6754, 0.07, 0.6009, 0.1009, 0.6009, 0.1009, 0.6448, 0.08269, 0.6665, 0.07372, 0.6754, 0.07, 0.4149, 0.5118, 0.4309, 0.5138, 0.4375, 0.5188, 0.4375, 0.5306, 0.375, 0.5306, 0.375, 0.5, 0.5, 0.5, 0.5, 0.5118, 0.4601, 0.5118, 0.4441, 0.5096, 0.4375, 0.5045, 0.4309, 0.5096, 0.875, 0.8033, 0.75, 0.8033, 0.75, 0.7989, 0.875, 0.7989, 0.6009, 0.1009, 0.5391, 0.25, 0.5391, 0.25, 0.5391, 0.25, 0.6009, 0.1009, 0.6009, 0.1009, 0.6649, 0.5118, 0.6809, 0.5138, 0.6875, 0.5188, 0.6941, 0.5138, 0.7101, 0.5118, 0.75, 0.5118, 0.75, 0.5306, 0.625, 0.5306, 0.625, 0.5118, 0.75, 0.4609, 0.8246, 0.43, 0.8246, 0.43, 0.8156, 0.4337, 0.7939, 0.4427, 0.75, 0.4609, 0.5391, 0.25, 0.57, 0.3246, 0.57, 0.3246, 0.5663, 0.3156, 0.5573, 0.2939, 0.5391, 0.25, 1.0, 0.8033, 0.875, 0.8033, 0.875, 0.7989, 1.0, 0.7989, 0.25, 0.5, 0.25, 0.5306, 0.125, 0.5306, 0.125, 0.5118, 0.1649, 0.5118, 0.1809, 0.5138, 0.1875, 0.5188, 0.1941, 0.5138, 0.2101, 0.5118, 0.1941, 0.5096, 0.1875, 0.5045, 0.1875, 0.5, 0.9609, 0.25, 0.9609, 0.25, 0.8991, 0.3991, 0.8991, 0.3991, 0.93, 0.1754, 0.8991, 0.1009, 0.8991, 0.1009, 0.9173, 0.1448, 0.9263, 0.1665, 0.93, 0.1754, 0.9427, 0.2061, 0.9337, 0.1844, 0.93, 0.1754, 0.9263, 0.1665, 0.9173, 0.1448, 0.8991, 0.1009, 0.8991, 0.1009, 0.9609, 0.25, 0.9609, 0.25, 0.93, 0.1754, 0.93, 0.1754, 0.9337, 0.1844, 0.8991, 0.1009, 0.75, 0.03912, 0.75, 0.03912, 0.8991, 0.1009, 0.8991, 0.1009, 0.25, 0.7287, 0.25, 0.7826, 0.125, 0.7826, 0.125, 0.7287, 0.75, 0.4609, 0.75, 0.4609, 0.75, 0.4609, 0.6009, 0.3991, 0.6009, 0.3991, 0.5, 0.5479, 0.5, 0.5598, 0.375, 0.5598, 0.375, 0.5479, 0.125, 0.6574, 0.125, 0.6638, 0.0, 0.6638, 0.0, 0.6574, 0.9375, 0.9775, 0.9164, 0.9858, 0.875, 0.9954, 0.875, 0.9056, 1.0, 0.9056, 1.0, 0.9954, 0.9586, 0.9858, 0.9149, 0.5118, 0.9309, 0.5096, 0.8335, 0.4263, 0.8552, 0.4173, 0.9309, 0.5138, 0.9149, 0.5118, 0.8552, 0.4173, 0.8335, 0.4263, 0.9375, 0.5188, 0.9309, 0.5138, 0.8335, 0.4263, 0.8246, 0.43, 0.9441, 0.5138, 0.9375, 0.5188, 0.8246, 0.43, 0.8156, 0.4337, 0.2101, 0.5118, 0.1941, 0.5138, 0.5663, 0.3156, 0.5573, 0.2939, 0.1941, 0.5096, 0.2101, 0.5118, 0.5573, 0.2939, 0.5663, 0.3156, 0.1875, 0.5045, 0.1941, 0.5096, 0.5663, 0.3156, 0.57, 0.3246, 0.1809, 0.5096, 0.1875, 0.5045, 0.57, 0.3246, 0.5737, 0.3335, 0.4601, 0.5118, 0.4441, 0.5138, 0.6844, 0.06629, 0.7061, 0.05732, 0.4441, 0.5096, 0.4601, 0.5118, 0.7061, 0.05732, 0.6844, 0.06629, 0.4375, 0.5045, 0.4441, 0.5096, 0.6844, 0.06629, 0.6754, 0.07, 0.4309, 0.5096, 0.4375, 0.5045, 0.6754, 0.07, 0.6665, 0.07372, 0.6649, 0.5118, 0.6809, 0.5096, 0.9263, 0.1665, 0.9173, 0.1448, 0.6809, 0.5138, 0.6649, 0.5118, 0.9173, 0.1448, 0.9263, 0.1665, 0.6875, 0.5188, 0.6809, 0.5138, 0.9263, 0.1665, 0.93, 0.1754, 0.6941, 0.5138, 0.6875, 0.5188, 0.93, 0.1754, 0.9337, 0.1844, 0.4149, 0.5118, 0.4309, 0.5096, 0.6665, 0.07372, 0.6448, 0.08269, 0.4309, 0.5138, 0.4149, 0.5118, 0.6448, 0.08269, 0.6665, 0.07372, 0.4375, 0.5188, 0.4309, 0.5138, 0.6665, 0.07372, 0.6754, 0.07, 0.4441, 0.5138, 0.4375, 0.5188, 0.6754, 0.07, 0.6844, 0.06629, 0.7101, 0.5118, 0.6941, 0.5138, 0.9337, 0.1844, 0.9427, 0.2061, 0.6941, 0.5096, 0.7101, 0.5118, 0.9427, 0.2061, 0.9337, 0.1844, 0.6875, 0.5045, 0.6941, 0.5096, 0.9337, 0.1844, 0.93, 0.1754, 0.6809, 0.5096, 0.6875, 0.5045, 0.93, 0.1754, 0.9263, 0.1665, 0.9601, 0.5118, 0.9441, 0.5138, 0.8156, 0.4337, 0.7939, 0.4427, 0.9441, 0.5096, 0.9601, 0.5118, 0.7939, 0.4427, 0.8156, 0.4337, 0.9375, 0.5045, 0.9441, 0.5096, 0.8156, 0.4337, 0.8246, 0.43, 0.9309, 0.5096, 0.9375, 0.5045, 0.8246, 0.43, 0.8335, 0.4263, 0.1649, 0.5118, 0.1809, 0.5096, 0.5737, 0.3335, 0.5827, 0.3552, 0.1809, 0.5138, 0.1649, 0.5118, 0.5827, 0.3552, 0.5737, 0.3335, 0.1875, 0.5188, 0.1809, 0.5138, 0.5737, 0.3335, 0.57, 0.3246, 0.1941, 0.5138, 0.1875, 0.5188, 0.57, 0.3246, 0.5663, 0.3156, 0.125, 0.8033, 0.0, 0.8033, 0.0, 0.7989, 0.125, 0.7989, 0.5809, 0.5506, 0.5809, 0.9723, 0.5, 0.9723, 0.5, 0.5506, 0.08088, 0.5506, 0.08088, 0.9723, 0.0, 0.9723, 0.0, 0.5506, 0.3309, 0.5506, 0.3309, 0.9723, 0.25, 0.9723, 0.25, 0.5506, 0.25, 0.5506, 0.25, 0.9723, 0.1691, 0.9723, 0.1691, 0.5506, 0.5809, 0.9723, 0.5809, 0.5506, 0.6691, 0.5506, 0.6691, 0.9723, 0.8309, 0.9723, 0.8309, 0.5506, 0.9191, 0.5506, 0.9191, 0.9723, 0.75, 0.5506, 0.75, 0.9723, 0.6691, 0.9723, 0.6691, 0.5506, 0.75, 0.4751, 0.852, 0.4329, 0.9329, 0.352, 0.9751, 0.25, 0.9329, 0.148, 0.852, 0.06713, 0.75, 0.02487, 0.648, 0.06713, 0.5671, 0.148, 0.5249, 0.25, 0.5671, 0.352, 0.648, 0.4329, 0.8309, 0.5506, 0.8309, 0.9723, 0.75, 0.9723, 0.75, 0.5506, 0.3309, 0.9723, 0.3309, 0.5506, 0.4191, 0.5506, 0.4191, 0.9723, 0.08088, 0.9723, 0.08088, 0.5506, 0.1691, 0.5506, 0.1691, 0.9723, 0.5, 0.5506, 0.5, 0.9723, 0.4191, 0.9723, 0.4191, 0.5506, 0.8329, 0.5, 0.9171, 0.5, 0.9191, 0.5506, 0.8309, 0.5506, 0.5829, 0.5, 0.6671, 0.5, 0.6691, 0.5506, 0.5809, 0.5506, 0.3329, 0.5, 0.4171, 0.5, 0.4191, 0.5506, 0.3309, 0.5506, 0.0829, 0.5, 0.1671, 0.5, 0.1691, 0.5506, 0.08088, 0.5506, 0.08088, 0.5506, 0.0, 0.5506, 0.003873, 0.5, 0.07902, 0.5, 1.0, 0.5506, 0.9191, 0.5506, 0.921, 0.5, 0.9961, 0.5, 0.8309, 0.5506, 0.75, 0.5506, 0.7539, 0.5, 0.829, 0.5, 0.75, 0.5506, 0.6691, 0.5506, 0.671, 0.5, 0.7461, 0.5, 0.5809, 0.5506, 0.5, 0.5506, 0.5039, 0.5, 0.579, 0.5, 0.5, 0.5506, 0.4191, 0.5506, 0.421, 0.5, 0.4961, 0.5, 0.3309, 0.5506, 0.25, 0.5506, 0.2539, 0.5, 0.329, 0.5, 0.25, 0.5506, 0.1691, 0.5506, 0.171, 0.5, 0.2461, 0.5, 0.438, 0.3555, 0.3555, 0.438, 0.25, 0.4817, 0.1445, 0.438, 0.06198, 0.3555, 0.01829, 0.25, 0.06198, 0.1445, 0.1445, 0.06198, 0.25, 0.01829, 0.3555, 0.06198, 0.438, 0.1445, 0.4817, 0.25, 0.918, 1.0, 0.832, 1.0, 0.8309, 0.9723, 0.9191, 0.9723, 0.668, 1.0, 0.582, 1.0, 0.5809, 0.9723, 0.6691, 0.9723, 0.418, 1.0, 0.332, 1.0, 0.3309, 0.9723, 0.4191, 0.9723, 0.168, 1.0, 0.08201, 1.0, 0.08088, 0.9723, 0.1691, 0.9723, 0.9978, 1.0, 0.9202, 1.0, 0.9191, 0.9723, 1.0, 0.9723, 0.8298, 1.0, 0.7522, 1.0, 0.75, 0.9723, 0.8309, 0.9723, 0.0, 0.9723, 0.08088, 0.9723, 0.07985, 1.0, 0.002159, 1.0, 0.1691, 0.9723, 0.25, 0.9723, 0.2478, 1.0, 0.1702, 1.0, 0.25, 0.9723, 0.3309, 0.9723, 0.3298, 1.0, 0.2522, 1.0, 0.4191, 0.9723, 0.5, 0.9723, 0.4978, 1.0, 0.4202, 1.0, 0.5, 0.9723, 0.5809, 0.9723, 0.5798, 1.0, 0.5022, 1.0, 0.6691, 0.9723, 0.75, 0.9723, 0.7478, 1.0, 0.6702, 1.0, 1.0, 0.5506, 1.0, 0.9723, 0.9191, 0.9723, 0.9191, 0.5506, 0.03981, 0.25, 0.1014, 0.1014, 0.1014, 0.1014, 0.03981, 0.25, 0.1014, 0.3986, 0.03981, 0.25, 0.03981, 0.25, 0.1014, 0.3986, 0.3986, 0.3986, 0.25, 0.4602, 0.25, 0.4602, 0.3986, 0.3986, 0.3986, 0.1014, 0.4602, 0.25, 0.4602, 0.25, 0.3986, 0.1014, 0.1014, 0.1014, 0.25, 0.03981, 0.25, 0.03981, 0.1014, 0.1014, 0.25, 0.4602, 0.1014, 0.3986, 0.1014, 0.3986, 0.25, 0.4602, 0.4602, 0.25, 0.3986, 0.3986, 0.3986, 0.3986, 0.4602, 0.25, 0.25, 0.03981, 0.3986, 0.1014, 0.3986, 0.1014, 0.25, 0.03981, 0.1214, 0.1214, 0.06806, 0.25, 0.03981, 0.25, 0.1014, 0.1014, 0.3786, 0.1214, 0.25, 0.06806, 0.1214, 0.1214, 0.1014, 0.1014, 0.25, 0.03981, 0.3986, 0.1014, 0.4602, 0.25, 0.3986, 0.3986, 0.25, 0.4602, 0.1014, 0.3986, 0.03981, 0.25, 0.06806, 0.25, 0.1214, 0.3786, 0.25, 0.4319, 0.3786, 0.3786, 0.4319, 0.25, 0.1214, 0.3786, 0.06806, 0.25, 0.06806, 0.25, 0.1214, 0.3786, 0.3786, 0.3786, 0.25, 0.4319, 0.25, 0.4319, 0.3786, 0.3786, 0.3786, 0.1214, 0.4319, 0.25, 0.4319, 0.25, 0.3786, 0.1214, 0.1359, 0.25, 0.1693, 0.1693, 0.25, 0.1359, 0.3307, 0.1693, 0.3641, 0.25, 0.3307, 0.3307, 0.25, 0.3641, 0.1693, 0.3307, 0.1214, 0.1214, 0.25, 0.06806, 0.25, 0.06806, 0.1214, 0.1214, 0.25, 0.4319, 0.1214, 0.3786, 0.1214, 0.3786, 0.25, 0.4319, 0.4319, 0.25, 0.3786, 0.3786, 0.3786, 0.3786, 0.4319, 0.25, 0.25, 0.06806, 0.3786, 0.1214, 0.3786, 0.1214, 0.25, 0.06806, 0.06806, 0.25, 0.1214, 0.1214, 0.1693, 0.1693, 0.1359, 0.25, 0.1214, 0.1214, 0.25, 0.06806, 0.25, 0.1359, 0.1693, 0.1693, 0.25, 0.06806, 0.3786, 0.1214, 0.3307, 0.1693, 0.25, 0.1359, 0.3786, 0.1214, 0.4319, 0.25, 0.3641, 0.25, 0.3307, 0.1693, 0.4319, 0.25, 0.3786, 0.3786, 0.3307, 0.3307, 0.3641, 0.25, 0.3786, 0.3786, 0.25, 0.4319, 0.25, 0.3641, 0.3307, 0.3307, 0.25, 0.4319, 0.1214, 0.3786, 0.1693, 0.3307, 0.25, 0.3641, 0.1214, 0.3786, 0.06806, 0.25, 0.1359, 0.25, 0.1693, 0.3307, 0.06806, 0.25, 0.1214, 0.1214, 0.1214, 0.1214, 0.06806, 0.25, 0.3986, 0.3986, 0.4602, 0.25, 0.3986, 0.1014, 0.25, 0.03981, 0.1014, 0.1014, 0.03981, 0.25, 0.1014, 0.3986, 0.25, 0.4602, 0.3986, 0.3986, 0.25, 0.4602, 0.1014, 0.3986, 0.03981, 0.25, 0.1014, 0.1014, 0.25, 0.03981, 0.3986, 0.1014, 0.4602, 0.25, 0.0, 0.0, 0.0, 0.0, 0.0, 0.0, 0.0, 0.0, 0.0, 0.0, 0.0, 0.0, 0.0, 0.0, 0.0, 0.0, 0.0, 0.0, 0.0, 0.0, 0.0, 0.0, 0.0, 0.0, 0.0, 0.0, 0.0, 0.0, 0.0, 0.0, 0.0, 0.0, 0.0, 0.0, 0.0, 0.0, 0.0, 0.0, 0.0, 0.0, 0.0, 0.0, 0.0, 0.0, 0.0, 0.0, 0.0, 0.0, 0.0, 0.0, 0.0, 0.0, 0.0, 0.0, 0.0, 0.0, 0.0, 0.0, 0.0, 0.0, 0.0, 0.0, 0.0, 0.0, 0.0, 0.0, 0.0, 0.0, 0.0, 0.0, 0.0, 0.0, 0.0, 0.0, 0.0, 0.0, 0.0, 0.0, 0.0, 0.0, 0.0, 0.0, 0.0, 0.0, 0.0, 0.0, 0.0, 0.0, 0.0, 0.0, 0.0, 0.0, 0.0, 0.0, 0.0, 0.0, 0.0, 0.0, 0.0, 0.0, 0.0, 0.0, 0.0, 0.0, 0.0, 0.0, 0.0, 0.0, 0.0, 0.0, 0.0, 0.0, 0.0, 0.0, 0.0, 0.0, 0.0, 0.0, 0.0, 0.0, 0.0, 0.0, 0.0, 0.0, 0.0, 0.0, 0.0, 0.0, 0.0, 0.0, 0.0, 0.0, 0.0, 0.0, 0.0, 0.0, 0.0, 0.0, 0.0, 0.0, 0.0, 0.0, 0.0, 0.0, 0.1547, 0.5494, 0.3453, 0.5494, 0.3453, 0.7006, 0.1547, 0.7006, 0.6547, 0.5494, 0.6547, 0.6039, 0.6385, 0.6039, 0.6541, 0.5494, 0.4638, 0.1875, 0.4638, 0.5232, 0.4638, 0.4806, 0.4638, 0.232, 0.3453, 0.7006, 0.3453, 0.5494, 0.3459, 0.5494, 0.3892, 0.7006, 0.6547, 0.6039, 0.695, 0.6039, 0.695, 0.6039, 0.6149, 0.5896, 0.6385, 0.6039, 0.125, 0.5, 0.1497, 0.5, 0.1547, 0.5494, 0.125, 0.5494, 0.1497, 0.75, 0.125, 0.75, 0.125, 0.7006, 0.1547, 0.7006, 0.5729, 1.0, 0.6078, 0.9634, 0.6078, 0.9883, 0.5967, 1.0, 0.4033, 0.75, 0.355, 0.75, 0.3453, 0.7006, 0.3892, 0.7006, 0.6078, 0.7866, 0.5729, 0.75, 0.6036, 0.7572, 0.6078, 0.7617, 0.1616, 0.5, 0.3384, 0.5, 0.3453, 0.5494, 0.1547, 0.5494, 0.3384, 0.75, 0.1616, 0.75, 0.1547, 0.7006, 0.3453, 0.7006, 0.1547, 0.5494, 0.1547, 0.7006, 0.125, 0.7006, 0.125, 0.5494, 0.3922, 0.2866, 0.4271, 0.25, 0.4491, 0.4634, 0.3922, 0.4634, 0.4488, 0.08863, 0.4787, 0.08863, 0.4828, 0.125, 0.4638, 0.125, 0.4638, 0.1875, 0.4638, 0.232, 0.4271, 0.25, 0.4033, 0.2006, 0.4033, 0.04937, 0.4271, 0.0, 0.4271, 1.0, 0.3922, 0.9634, 0.3922, 0.7866, 0.4271, 0.75, 0.625, 0.2797, 0.625, 0.4703, 0.6078, 0.4634, 0.6078, 0.2866, 0.5362, 0.4806, 0.5362, 0.5232, 0.5362, 0.1875, 0.5362, 0.232, 0.5172, 0.125, 0.5213, 0.08863, 0.5512, 0.08863, 0.5729, 0.0, 0.5967, 0.04937, 0.5967, 0.2006, 0.5729, 0.25, 0.5362, 0.232, 0.5362, 0.1875, 0.5362, 0.125, 0.4491, 0.4634, 0.4271, 0.25, 0.4638, 0.232, 0.4638, 0.4806, 0.4828, 0.5933, 0.4787, 0.6408, 0.4488, 0.6408, 0.4271, 0.75, 0.3892, 0.7006, 0.3459, 0.5494, 0.3453, 0.5494, 0.3922, 0.4634, 0.4491, 0.4634, 0.4638, 0.4806, 0.4638, 0.5232, 0.4638, 0.5933, 0.5362, 0.125, 0.5362, 0.5933, 0.5172, 0.5933, 0.5172, 0.125, 0.4828, 0.125, 0.4828, 0.5933, 0.4638, 0.5933, 0.4638, 0.125, 0.5362, 0.4806, 0.5362, 0.232, 0.5729, 0.25, 0.5509, 0.4634, 0.805, 0.6039, 0.805, 0.7006, 0.695, 0.7006, 0.695, 0.6039, 0.6547, 0.6039, 0.6547, 0.5494, 0.8453, 0.5494, 0.8453, 0.6039, 0.4787, 0.08863, 0.4787, 0.6408, 0.4828, 0.5933, 0.4828, 0.125, 0.4488, 0.6408, 0.4787, 0.6408, 0.4787, 0.08863, 0.4488, 0.08863, 0.4271, 0.75, 0.4488, 0.6408, 0.4488, 0.08863, 0.4271, 0.0, 0.4638, 0.125, 0.4638, 0.5933, 0.4638, 0.5232, 0.4638, 0.1875, 0.6078, 0.8198, 0.6078, 0.9302, 0.6078, 0.9634, 0.5729, 1.0, 0.5729, 0.75, 0.6078, 0.7866, 0.6078, 0.8198, 0.6078, 0.7866, 0.6078, 0.7617, 0.6194, 0.6704, 0.6149, 0.5896, 0.695, 0.6039, 0.6194, 0.6704, 0.6194, 0.7006, 0.6108, 0.7006, 0.805, 0.6039, 0.8453, 0.6039, 0.6078, 0.04937, 0.6078, 0.9634, 0.6078, 0.9302, 0.6078, 0.4634, 0.5509, 0.4634, 0.5729, 0.25, 0.6078, 0.2866, 0.5729, 1.0, 0.5512, 0.08863, 0.5512, 0.6408, 0.5729, 0.75, 0.5362, 0.1875, 0.5362, 0.5232, 0.5362, 0.5933, 0.5362, 0.125, 0.4271, 0.8016, 0.4271, 0.8016, 0.5729, 0.8016, 0.5729, 0.8016, 0.5512, 0.5268, 0.4488, 0.5268, 0.5213, 0.6408, 0.5512, 0.6408, 0.5512, 0.08863, 0.5213, 0.08863, 0.5172, 0.125, 0.5172, 0.5933, 0.5213, 0.6408, 0.5213, 0.08863, 0.625, 0.93, 0.6078, 0.9302, 0.6078, 0.8198, 0.625, 0.82, 0.695, 0.6039, 0.695, 0.7006, 0.695, 0.7006, 0.695, 0.6039, 0.6385, 0.6039, 0.6149, 0.5896, 0.6194, 0.6704, 0.6108, 0.7006, 0.5729, 0.75, 0.5512, 0.6408, 0.5213, 0.6408, 0.5172, 0.5933, 0.5362, 0.5933, 0.5362, 0.5232, 0.5362, 0.4806, 0.5509, 0.4634, 0.6078, 0.4634, 0.625, 0.4703, 0.6541, 0.5494, 0.805, 0.6039, 0.8453, 0.6039, 0.8453, 0.6039, 0.805, 0.6039, 0.805, 0.7006, 0.805, 0.6039, 0.805, 0.6039, 0.805, 0.7006, 0.5729, 0.9484, 0.5729, 0.9484, 0.4271, 0.9484, 0.4271, 0.9484, 0.4488, 0.2026, 0.5512, 0.2026, 0.5512, 0.08863, 0.5729, 1.0, 0.5729, 0.9484, 0.5512, 0.2026, 0.5512, 0.5268, 0.5729, 0.8016, 0.5729, 0.75, 0.5512, 0.6408, 0.5729, 0.0, 0.5512, 0.08863, 0.4488, 0.08863, 0.4271, 0.0, 0.4271, 0.0, 0.5729, 0.0, 0.4488, 0.2026, 0.4488, 0.08863, 0.5512, 0.08863, 0.5512, 0.2026, 0.4488, 0.6408, 0.4488, 0.5268, 0.5512, 0.5268, 0.5512, 0.6408, 0.4271, 0.75, 0.4271, 0.5952, 0.4488, 0.5268, 0.4488, 0.6408, 0.4271, 0.75, 0.4488, 0.6408, 0.5512, 0.6408, 0.5729, 0.75, 0.5729, 0.75, 0.4271, 0.75, 0.625, 0.2797, 0.6078, 0.2866, 0.5729, 0.25, 0.5967, 0.25, 0.4271, 0.1548, 0.4271, 0.0, 0.4488, 0.08863, 0.4488, 0.2026, 0.5729, 0.8016, 0.4271, 0.8016, 0.4271, 0.75, 0.5729, 0.75, 0.4271, 1.0, 0.4271, 0.9484, 0.5729, 0.9484, 0.5729, 1.0, 0.5729, 0.75, 0.5729, 0.8016, 0.5729, 0.8016, 0.5729, 0.75, 0.4271, 0.5952, 0.4271, 0.75, 0.4271, 0.75, 0.4271, 0.5952, 0.4271, 0.0, 0.4271, 0.1548, 0.4271, 0.1548, 0.4271, 0.0, 0.5729, 0.9484, 0.5729, 1.0, 0.5729, 1.0, 0.5729, 0.9484, 1.0, 0.5, 1.0, 1.0, 0.875, 1.0, 0.875, 0.5, 0.875, 0.5, 0.875, 1.0, 0.75, 1.0, 0.75, 0.5, 0.4197, 0.4197, 0.25, 0.49, 0.08029, 0.4197, 0.01, 0.25, 0.08029, 0.08029, 0.25, 0.01, 0.4197, 0.08029, 0.49, 0.25, 0.625, 0.5, 0.625, 1.0, 0.5, 1.0, 0.5, 0.5, 0.5, 0.5, 0.5, 1.0, 0.375, 1.0, 0.375, 0.5, 0.375, 0.5, 0.375, 1.0, 0.25, 1.0, 0.25, 0.5, 0.625, 0.5, 0.75, 0.5, 0.75, 0.5, 0.625, 0.5, 0.125, 0.5, 0.125, 1.0, 0.0, 1.0, 0.0, 0.5, 0.125, 0.5, 0.25, 0.5, 0.25, 1.0, 0.125, 1.0, 0.625, 0.5, 0.75, 0.5, 0.75, 1.0, 0.625, 1.0, 0.5, 0.5, 0.375, 0.5, 0.375, 0.5, 0.5, 0.5, 0.25, 0.5, 0.25, 0.5, 0.125, 0.5, 0.125, 0.5, 1.0, 0.5, 0.875, 0.5, 0.875, 0.5, 1.0, 0.5, 0.125, 0.5, 0.0, 0.5, 0.0, 0.5, 0.125, 0.5, 0.375, 0.5, 0.25, 0.5, 0.25, 0.5, 0.375, 0.5, 0.625, 0.5, 0.5, 0.5, 0.5, 0.5, 0.625, 0.5, 0.875, 0.5, 0.75, 0.5, 0.75, 0.5, 0.875, 0.5, 0.875, 0.5, 0.75, 0.5, 0.75, 0.5, 0.875, 0.5, 0.25, 0.5, 0.25, 0.5, 0.125, 0.5, 0.125, 0.5, 0.375, 0.5, 0.25, 0.5, 0.25, 0.5, 0.375, 0.5, 1.0, 0.5, 0.875, 0.5, 0.875, 0.5, 1.0, 0.5, 0.5, 0.5, 0.375, 0.5, 0.375, 0.5, 0.5, 0.5, 0.8991, 0.1009, 0.9608, 0.25, 0.9608, 0.25, 0.9416, 0.2037, 0.9416, 0.2037, 0.9183, 0.1473, 0.9183, 0.1473, 0.8991, 0.1009, 0.8991, 0.3991, 0.9608, 0.25, 0.9608, 0.25, 0.8991, 0.3991, 0.9416, 0.2037, 0.9608, 0.25, 0.8991, 0.3991, 0.75, 0.4608, 0.6009, 0.3991, 0.5817, 0.3527, 0.5568, 0.363, 0.5803, 0.4197, 0.75, 0.49, 0.9197, 0.4197, 0.99, 0.25, 0.9665, 0.1933, 0.6009, 0.1009, 0.75, 0.03921, 0.8991, 0.1009, 0.9183, 0.1473, 0.9432, 0.137, 0.9197, 0.08029, 0.75, 0.01, 0.5803, 0.08029, 0.51, 0.25, 0.5335, 0.3067, 0.5584, 0.2963, 0.5392, 0.25, 0.75, 0.03921, 0.6009, 0.1009, 0.6009, 0.1009, 0.75, 0.03921, 0.125, 0.5, 0.125, 0.5, 0.1667, 0.5, 0.1667, 0.5, 0.2083, 0.5, 0.2083, 0.5, 0.25, 0.5, 0.25, 0.5, 0.6009, 0.1009, 0.5392, 0.25, 0.5392, 0.25, 0.6009, 0.1009, 0.125, 0.5, 0.0, 0.5, 0.0, 0.5, 0.125, 0.5, 0.8991, 0.1009, 0.75, 0.03921, 0.75, 0.03921, 0.8991, 0.1009, 0.125, 0.5, 0.25, 0.5, 0.375, 0.5, 0.5, 0.5, 0.625, 0.5, 0.75, 0.5, 0.875, 0.5, 0.875, 0.5, 0.75, 0.5, 0.625, 0.5, 0.5, 0.5, 0.375, 0.5, 0.25, 0.5, 0.125, 0.5, 0.6009, 0.3991, 0.75, 0.4608, 0.75, 0.4608, 0.6009, 0.3991, 0.125, 0.5, 1.0, 0.5, 0.875, 0.5, 0.875, 0.5, 0.0, 0.5, 0.125, 0.5, 0.7083, 0.5, 0.7083, 0.5, 0.75, 0.5, 0.75, 0.5, 0.625, 0.5, 0.625, 0.5, 0.6667, 0.5, 0.6667, 0.5, 0.75, 0.4608, 0.8991, 0.3991, 0.8991, 0.3991, 0.75, 0.4608, 0.6009, 0.3991, 0.5392, 0.25, 0.5392, 0.25, 0.5584, 0.2963, 0.5584, 0.2963, 0.5817, 0.3527, 0.5817, 0.3527, 0.6009, 0.3991, 1.0, 0.5, 0.875, 0.5, 0.75, 0.5, 0.625, 0.5, 0.5, 0.5, 0.375, 0.5, 0.25, 0.5, 0.25, 0.5, 0.375, 0.5, 0.5, 0.5, 0.625, 0.5, 0.75, 0.5, 0.875, 0.5, 0.0, 0.5, 0.125, 0.5, 0.125, 0.5, 0.9183, 0.1473, 0.9183, 0.1473, 0.6667, 0.5, 0.9432, 0.137, 0.9416, 0.2037, 0.7083, 0.5, 0.6667, 0.5, 0.9183, 0.1473, 0.9416, 0.2037, 0.9416, 0.2037, 0.7083, 0.5, 0.7083, 0.5, 0.5584, 0.2963, 0.5584, 0.2963, 0.2083, 0.5, 0.2083, 0.5, 0.5584, 0.2963, 0.2083, 0.5, 0.1667, 0.5, 0.5817, 0.3527, 0.5817, 0.3527, 0.5817, 0.3527, 0.1667, 0.5, 0.5568, 0.363, 0.5392, 0.25, 0.6009, 0.3991, 0.6009, 0.3991, 0.5392, 0.25, 0.625, 0.5, 0.5, 0.5, 0.5, 0.5, 0.625, 0.5, 0.8991, 0.1009, 0.75, 0.03921, 0.6009, 0.1009, 0.5392, 0.25, 0.5392, 0.25, 0.6009, 0.1009, 0.75, 0.03921, 0.8991, 0.1009, 0.9608, 0.25, 0.8991, 0.3991, 0.8991, 0.3991, 0.9608, 0.25, 0.6009, 0.3991, 0.5392, 0.25, 0.5392, 0.25, 0.6009, 0.3991, 0.75, 0.4608, 0.8991, 0.3991, 0.8991, 0.3991, 0.75, 0.4608, 0.75, 0.4608, 0.8991, 0.3991, 0.9608, 0.25, 0.8991, 0.1009, 0.75, 0.03921, 0.6009, 0.1009, 0.5392, 0.25, 0.6009, 0.3991, 0.6009, 0.1009, 0.5392, 0.25, 0.5392, 0.25, 0.6009, 0.1009, 0.9608, 0.25, 0.8991, 0.1009, 0.8991, 0.1009, 0.9608, 0.25, 0.8991, 0.3991, 0.9608, 0.25, 0.9608, 0.25, 0.8991, 0.3991, 0.6009, 0.3991, 0.75, 0.4608, 0.75, 0.4608, 0.6009, 0.3991, 0.8991, 0.1009, 0.75, 0.03921, 0.75, 0.03921, 0.8991, 0.1009, 0.75, 0.03921, 0.6009, 0.1009, 0.6009, 0.1009, 0.75, 0.03921, 0.75, 0.4608, 0.8991, 0.3991, 0.8991, 0.3991, 0.75, 0.4608, 0.6078, 0.1461, 0.625, 0.1461, 0.625, 0.2006, 0.5967, 0.2006, 0.5967, 0.04937, 0.6078, 0.04937, 0.125, 0.5542, 0.125, 1.0, 0.0, 1.0, 0.0, 0.5542, 0.75, 0.5542, 0.75, 1.0, 0.625, 1.0, 0.625, 0.5542, 0.625, 0.5542, 0.625, 1.0, 0.5, 1.0, 0.5, 0.5542, 0.5, 0.5542, 0.5, 1.0, 0.375, 1.0, 0.375, 0.5542, 0.375, 0.5542, 0.375, 1.0, 0.25, 1.0, 0.25, 0.5542, 0.25, 0.5542, 0.25, 1.0, 0.125, 1.0, 0.125, 0.5542, 0.4197, 0.4197, 0.25, 0.49, 0.08029, 0.4197, 0.01, 0.25, 0.08029, 0.08029, 0.25, 0.01, 0.4197, 0.08029, 0.49, 0.25, 0.875, 0.5542, 0.875, 1.0, 0.75, 1.0, 0.75, 0.5542, 1.0, 0.5542, 1.0, 1.0, 0.875, 1.0, 0.875, 0.5542, 0.75, 0.49, 0.9197, 0.4197, 0.8799, 0.3799, 0.75, 0.4337, 0.9197, 0.4197, 0.99, 0.25, 0.9337, 0.25, 0.8799, 0.3799, 0.99, 0.25, 0.9197, 0.08029, 0.8799, 0.1201, 0.9337, 0.25, 0.9197, 0.08029, 0.75, 0.01, 0.75, 0.06632, 0.8799, 0.1201, 0.75, 0.01, 0.5803, 0.08029, 0.6201, 0.1201, 0.75, 0.06632, 0.5803, 0.08029, 0.51, 0.25, 0.5663, 0.25, 0.6201, 0.1201, 0.51, 0.25, 0.5803, 0.4197, 0.6201, 0.3799, 0.5663, 0.25, 0.5803, 0.4197, 0.75, 0.49, 0.75, 0.4337, 0.6201, 0.3799, 0.75, 0.4337, 0.8799, 0.3799, 0.9337, 0.25, 0.8799, 0.1201, 0.75, 0.06632, 0.6201, 0.1201, 0.5663, 0.25, 0.6201, 0.3799, 0.125, 0.5542, 0.125, 1.0, 0.0, 1.0, 0.0, 0.5542, 0.75, 0.5542, 0.75, 1.0, 0.625, 1.0, 0.625, 0.5542, 0.625, 0.5542, 0.625, 1.0, 0.5, 1.0, 0.5, 0.5542, 0.5, 0.5542, 0.5, 1.0, 0.375, 1.0, 0.375, 0.5542, 0.375, 0.5542, 0.375, 1.0, 0.25, 1.0, 0.25, 0.5542, 0.25, 0.5542, 0.25, 1.0, 0.125, 1.0, 0.125, 0.5542, 0.4197, 0.4197, 0.25, 0.49, 0.08029, 0.4197, 0.01, 0.25, 0.08029, 0.08029, 0.25, 0.01, 0.4197, 0.08029, 0.49, 0.25, 0.875, 0.5542, 0.875, 1.0, 0.75, 1.0, 0.75, 0.5542, 1.0, 0.5542, 1.0, 1.0, 0.875, 1.0, 0.875, 0.5542, 0.75, 0.49, 0.9197, 0.4197, 0.8799, 0.3799, 0.75, 0.4337, 0.9197, 0.4197, 0.99, 0.25, 0.9337, 0.25, 0.8799, 0.3799, 0.99, 0.25, 0.9197, 0.08029, 0.8799, 0.1201, 0.9337, 0.25, 0.9197, 0.08029, 0.75, 0.01, 0.75, 0.06632, 0.8799, 0.1201, 0.75, 0.01, 0.5803, 0.08029, 0.6201, 0.1201, 0.75, 0.06632, 0.5803, 0.08029, 0.51, 0.25, 0.5663, 0.25, 0.6201, 0.1201, 0.51, 0.25, 0.5803, 0.4197, 0.6201, 0.3799, 0.5663, 0.25, 0.5803, 0.4197, 0.75, 0.49, 0.75, 0.4337, 0.6201, 0.3799, 0.75, 0.4337, 0.8799, 0.3799, 0.9337, 0.25, 0.8799, 0.1201, 0.75, 0.06632, 0.6201, 0.1201, 0.5663, 0.25, 0.6201, 0.3799])
me_cylinder.materials.append(mat_anodised_aluminium)
me_cylinder.materials.append(mat_resin)
me_cylinder.materials.append(mat_mirror)
me_cylinder.materials.append(mat_glass)
me_cylinder.update()

# ---- objects
ob_surefire_m300 = bpy.data.objects.new('surefire m300', me_cylinder)

# ---- transforms, parenting, visibility, modifiers, constraints
ob_surefire_m300.location = (0.0, 0.0, 0.0)
ob_surefire_m300.rotation_euler = (-1.571, -2.22e-16, 2.22e-16)

# ---- collection membership
col_collection.objects.link(ob_surefire_m300)

# ---- scene / render settings (as saved in the file)
scene.frame_start = 1; scene.frame_end = 250; scene.frame_set(1)
scene.render.engine = 'CYCLES'
scene.cycles.samples = 10
scene.cycles.sampling_pattern = 'TABULATED_SOBOL'
scene.cycles.use_adaptive_sampling = False
scene.view_settings.view_transform = 'Filmic'
bpy.context.view_layer.update()

# ---- added for rendering (the .blend has no active camera and no usable light): camera, sun
cam_auto = bpy.data.cameras.new('AutoCamera')
cam_auto.lens = 50.0
cam_auto.sensor_width = 36.0
cam_auto.clip_end = 1000.0
ob_auto_camera = bpy.data.objects.new('AutoCamera', cam_auto)
scene.collection.objects.link(ob_auto_camera)
ob_auto_camera.location = (1.10916, -1.37436, 0.837592)
ob_auto_camera.rotation_euler = (1.09748, -7.21219e-08, 0.694738)
scene.camera = ob_auto_camera
light_auto_sun = bpy.data.lights.new('AutoSun', 'SUN')
light_auto_sun.energy = 3.0
light_auto_sun.angle = 0.0523599
ob_auto_sun = bpy.data.objects.new('AutoSun', light_auto_sun)
scene.collection.objects.link(ob_auto_sun)
ob_auto_sun.rotation_euler = (0.872665, 0.174533, 0.523599)
bpy.context.view_layer.update()
